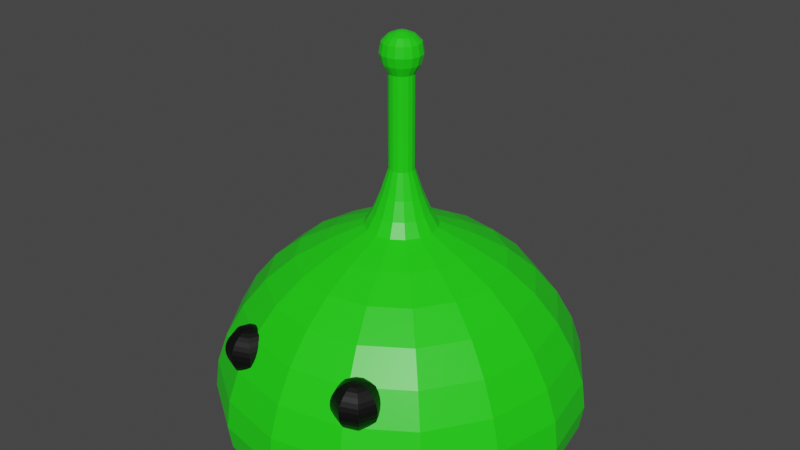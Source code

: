 # Source: Slime.blend  (saved by Blender 3.1.7; exported with 4.5.12 LTS)
import bpy
from mathutils import Matrix  # noqa: F401  (used for matrix-valued properties, if any)

bpy.ops.wm.read_factory_settings(use_empty=True)
scene = bpy.context.scene
scene.name = 'Scene'

# ---- collections
col_collection = bpy.data.collections.new('Collection'); scene.collection.children.link(col_collection)

# ---- materials (node trees are filled in below, after node groups)
mat_slime = bpy.data.materials.new('Slime')
mat_slime.alpha_threshold = 0.0
mat_slime.use_transparent_shadow = False
mat_slime.line_color = (0.0, 0.0, 0.0, 1.0)
mat_eye = bpy.data.materials.new('Eye')
mat_eye.use_transparent_shadow = False

# ---- material node trees
mat_slime.use_nodes = True; mat_slime.node_tree.nodes.clear()
_N = mat_slime.node_tree.nodes; _L = mat_slime.node_tree.links
n0 = _N.new('ShaderNodeOutputMaterial'); n0.name = 'Material Output'; n0.location = (300, 300)
n1 = _N.new('ShaderNodeBsdfPrincipled'); n1.name = 'Principled BSDF'; n1.location = (10, 300)
n1.distribution = 'GGX'
n1.subsurface_method = 'RANDOM_WALK_SKIN'
n1.inputs[0].default_value = (0.01613, 0.8, 0.007257, 1.0)
n1.inputs[2].default_value = 0.4
n1.inputs[3].default_value = 1.45
n1.inputs[13].default_value = 0.5321
n1.inputs[27].default_value = (0.0, 0.0, 0.0, 1.0)
n1.inputs[28].default_value = 1.0
_L.new(n1.outputs[0], n0.inputs[0])
n0.is_active_output = True
mat_eye.use_nodes = True; mat_eye.node_tree.nodes.clear()
_N = mat_eye.node_tree.nodes; _L = mat_eye.node_tree.links
n0 = _N.new('ShaderNodeBsdfPrincipled'); n0.name = 'Principled BSDF'; n0.location = (10, 300)
n0.distribution = 'GGX'
n0.subsurface_method = 'RANDOM_WALK_SKIN'
n0.inputs[0].default_value = (0.0, 0.0, 0.0, 1.0)
n0.inputs[3].default_value = 1.45
n0.inputs[27].default_value = (0.0, 0.0, 0.0, 1.0)
n0.inputs[28].default_value = 1.0
n1 = _N.new('ShaderNodeOutputMaterial'); n1.name = 'Material Output'; n1.location = (300, 300)
_L.new(n0.outputs[0], n1.inputs[0])
n1.is_active_output = True

# ---- world
world_world = bpy.data.worlds.new('World'); scene.world = world_world
world_world.use_nodes = True; world_world.node_tree.nodes.clear()
_N = world_world.node_tree.nodes; _L = world_world.node_tree.links
n0 = _N.new('ShaderNodeOutputWorld'); n0.name = 'World Output'; n0.location = (300, 300)
n1 = _N.new('ShaderNodeBackground'); n1.name = 'Background'; n1.location = (10, 300)
n1.inputs[0].default_value = (0.05088, 0.05088, 0.05088, 1.0)
_L.new(n1.outputs[0], n0.inputs[0])
n0.is_active_output = True
world_world.color = (0.05088, 0.05088, 0.05088)
world_world.use_sun_shadow = False
world_world.sun_shadow_jitter_overblur = 0.0

# ---- meshes
me_sphere = bpy.data.meshes.new('Sphere')
me_sphere.from_pydata([(0.0, 0.1951, 1.007), (0.0, 0.7071, 0.7071), (0.0, 0.8315, 0.5556), (0.0, 0.9239, 0.3902), (0.0, 0.9808, 0.226), (0.0, 1.0, 0.07338), (0.0, 0.9808, -0.05901), (0.0, 0.9239, -0.1651), (0.0, 0.8315, -0.2418), (0.0, 0.7071, -0.2894), (0.0, 0.5556, -0.3118), (0.0, 0.3827, -0.3155), (0.0, 0.1951, -0.3098), (0.07466, 0.1802, 1.007), (0.1464, 0.3536, 0.9239), (0.2126, 0.5133, 0.8315), (0.2706, 0.6533, 0.7071), (0.3182, 0.7682, 0.5556), (0.3536, 0.8536, 0.3902), (0.3753, 0.9061, 0.226), (0.3827, 0.9239, 0.07338), (0.3753, 0.9061, -0.05901), (0.3536, 0.8536, -0.1651), (0.3182, 0.7682, -0.2418), (0.2706, 0.6533, -0.2894), (0.2126, 0.5133, -0.3118), (0.1464, 0.3536, -0.3155), (0.07466, 0.1802, -0.3098), (0.1379, 0.1379, 1.007), (0.2706, 0.2706, 0.9239), (0.3928, 0.3928, 0.8315), (0.5, 0.5, 0.7071), (0.5879, 0.5879, 0.5556), (0.6533, 0.6533, 0.3902), (0.6935, 0.6935, 0.226), (0.7071, 0.7071, 0.07338), (0.6935, 0.6935, -0.05901), (0.6533, 0.6533, -0.1651), (0.5879, 0.5879, -0.2418), (0.5, 0.5, -0.2894), (0.3928, 0.3928, -0.3118), (0.2706, 0.2706, -0.3155), (0.1379, 0.1379, -0.3098), (0.1802, 0.07466, 1.007), (0.3536, 0.1464, 0.9239), (0.5133, 0.2126, 0.8315), (0.6533, 0.2706, 0.7071), (0.7682, 0.3182, 0.5556), (0.8536, 0.3536, 0.3902), (0.9061, 0.3753, 0.226), (0.9239, 0.3827, 0.07338), (0.9061, 0.3753, -0.05901), (0.8536, 0.3536, -0.1651), (0.7682, 0.3182, -0.2418), (0.6533, 0.2706, -0.2894), (0.5133, 0.2126, -0.3118), (0.3536, 0.1464, -0.3155), (0.1802, 0.07466, -0.3098), (0.1951, -1.035e-07, 1.007), (0.3827, -9.606e-08, 0.9239), (0.5556, -1.408e-07, 0.8315), (0.7071, -1.855e-07, 0.7071), (0.8315, -1.855e-07, 0.5556), (0.9239, -2.153e-07, 0.3902), (0.9808, -2.153e-07, 0.226), (1.0, -2.451e-07, 0.07338), (0.9808, -2.153e-07, -0.05901), (0.9239, -2.153e-07, -0.1651), (0.8315, -1.855e-07, -0.2418), (0.7071, -1.855e-07, -0.2894), (0.5556, -1.259e-07, -0.3118), (0.3827, -1.259e-07, -0.3155), (0.1951, -9.606e-08, -0.3098), (0.1802, -0.07466, 1.007), (0.3536, -0.1464, 0.9239), (0.5133, -0.2126, 0.8315), (0.6533, -0.2706, 0.7071), (0.7682, -0.3182, 0.5556), (0.8536, -0.3536, 0.3902), (0.9061, -0.3753, 0.226), (0.9239, -0.3827, 0.07338), (0.9061, -0.3753, -0.05901), (0.8536, -0.3536, -0.1651), (0.7682, -0.3182, -0.2418), (0.6533, -0.2706, -0.2894), (0.5133, -0.2126, -0.3118), (0.3536, -0.1464, -0.3155), (0.1802, -0.07466, -0.3098), (0.1379, -0.1379, 1.007), (0.2706, -0.2706, 0.9239), (0.3928, -0.3928, 0.8315), (0.5, -0.5, 0.7071), (0.5879, -0.5879, 0.5556), (0.6533, -0.6533, 0.3902), (0.6935, -0.6935, 0.226), (0.7071, -0.7071, 0.07338), (0.6935, -0.6935, -0.05901), (0.6533, -0.6533, -0.1651), (0.5879, -0.5879, -0.2418), (0.5, -0.5, -0.2894), (0.3928, -0.3928, -0.3118), (0.2706, -0.2706, -0.3155), (0.1379, -0.1379, -0.3098), (0.07466, -0.1802, 1.007), (0.1464, -0.3536, 0.9239), (0.2126, -0.5133, 0.8315), (0.2706, -0.6533, 0.7071), (0.3182, -0.7682, 0.5556), (0.3536, -0.8536, 0.3902), (0.3753, -0.9061, 0.226), (0.3827, -0.9239, 0.07338), (0.3753, -0.9061, -0.05901), (0.3536, -0.8536, -0.1651), (0.3182, -0.7682, -0.2418), (0.2706, -0.6533, -0.2894), (0.2126, -0.5133, -0.3118), (0.1464, -0.3536, -0.3155), (0.07466, -0.1802, -0.3098), (0.0, -0.1951, 1.007), (0.0, -0.3827, 0.9239), (0.0, -0.5556, 0.8315), (0.0, -0.7071, 0.7071), (0.0, -0.8315, 0.5556), (0.0, -0.9239, 0.3902), (0.0, -0.9808, 0.226), (0.0, -1.0, 0.07338), (0.0, -0.9808, -0.05901), (0.0, -0.9239, -0.1651), (0.0, -0.8315, -0.2418), (0.0, -0.7071, -0.2894), (0.0, -0.5556, -0.3118), (0.0, -0.3827, -0.3155), (0.0, -0.1951, -0.3098), (0.0, -8.742e-08, -0.3054), (4.197e-10, 0.1511, 1.08), (0.0, 0.3827, 0.9239), (0.0, 0.5556, 0.8315), (0.05784, 0.1396, 1.08), (-0.07466, 0.1802, 1.007), (-0.1464, 0.3536, 0.9239), (-0.2126, 0.5133, 0.8315), (-0.2706, 0.6533, 0.7071), (-0.3182, 0.7682, 0.5556), (-0.3536, 0.8536, 0.3902), (-0.3753, 0.9061, 0.226), (-0.3827, 0.9239, 0.07338), (-0.3753, 0.9061, -0.05901), (-0.3536, 0.8536, -0.1651), (-0.3182, 0.7682, -0.2418), (-0.2706, 0.6533, -0.2894), (-0.2126, 0.5133, -0.3118), (-0.1464, 0.3536, -0.3155), (-0.07466, 0.1802, -0.3098), (-0.1379, 0.1379, 1.007), (-0.2706, 0.2706, 0.9239), (-0.3928, 0.3928, 0.8315), (-0.5, 0.5, 0.7071), (-0.5879, 0.5879, 0.5556), (-0.6533, 0.6533, 0.3902), (-0.6935, 0.6935, 0.226), (-0.7071, 0.7071, 0.07338), (-0.6935, 0.6935, -0.05901), (-0.6533, 0.6533, -0.1651), (-0.5879, 0.5879, -0.2418), (-0.5, 0.5, -0.2894), (-0.3928, 0.3928, -0.3118), (-0.2706, 0.2706, -0.3155), (-0.1379, 0.1379, -0.3098), (-0.1802, 0.07466, 1.007), (-0.3536, 0.1464, 0.9239), (-0.5133, 0.2126, 0.8315), (-0.6533, 0.2706, 0.7071), (-0.7682, 0.3182, 0.5556), (-0.8536, 0.3536, 0.3902), (-0.9061, 0.3753, 0.226), (-0.9239, 0.3827, 0.07338), (-0.9061, 0.3753, -0.05901), (-0.8536, 0.3536, -0.1651), (-0.7682, 0.3182, -0.2418), (-0.6533, 0.2706, -0.2894), (-0.5133, 0.2126, -0.3118), (-0.3536, 0.1464, -0.3155), (-0.1802, 0.07466, -0.3098), (-0.1951, -1.035e-07, 1.007), (-0.3827, -9.606e-08, 0.9239), (-0.5556, -1.408e-07, 0.8315), (-0.7071, -1.855e-07, 0.7071), (-0.8315, -1.855e-07, 0.5556), (-0.9239, -2.153e-07, 0.3902), (-0.9808, -2.153e-07, 0.226), (-1.0, -2.451e-07, 0.07338), (-0.9808, -2.153e-07, -0.05901), (-0.9239, -2.153e-07, -0.1651), (-0.8315, -1.855e-07, -0.2418), (-0.7071, -1.855e-07, -0.2894), (-0.5556, -1.259e-07, -0.3118), (-0.3827, -1.259e-07, -0.3155), (-0.1951, -9.606e-08, -0.3098), (-0.1802, -0.07466, 1.007), (-0.3536, -0.1464, 0.9239), (-0.5133, -0.2126, 0.8315), (-0.6533, -0.2706, 0.7071), (-0.7682, -0.3182, 0.5556), (-0.8536, -0.3536, 0.3902), (-0.9061, -0.3753, 0.226), (-0.9239, -0.3827, 0.07338), (-0.9061, -0.3753, -0.05901), (-0.8536, -0.3536, -0.1651), (-0.7682, -0.3182, -0.2418), (-0.6533, -0.2706, -0.2894), (-0.5133, -0.2126, -0.3118), (-0.3536, -0.1464, -0.3155), (-0.1802, -0.07466, -0.3098), (-0.1379, -0.1379, 1.007), (-0.2706, -0.2706, 0.9239), (-0.3928, -0.3928, 0.8315), (-0.5, -0.5, 0.7071), (-0.5879, -0.5879, 0.5556), (-0.6533, -0.6533, 0.3902), (-0.6935, -0.6935, 0.226), (-0.7071, -0.7071, 0.07338), (-0.6935, -0.6935, -0.05901), (-0.6533, -0.6533, -0.1651), (-0.5879, -0.5879, -0.2418), (-0.5, -0.5, -0.2894), (-0.3928, -0.3928, -0.3118), (-0.2706, -0.2706, -0.3155), (-0.1379, -0.1379, -0.3098), (-0.07466, -0.1802, 1.007), (-0.1464, -0.3536, 0.9239), (-0.2126, -0.5133, 0.8315), (-0.2706, -0.6533, 0.7071), (-0.3182, -0.7682, 0.5556), (-0.3536, -0.8536, 0.3902), (-0.3753, -0.9061, 0.226), (-0.3827, -0.9239, 0.07338), (-0.3753, -0.9061, -0.05901), (-0.3536, -0.8536, -0.1651), (-0.3182, -0.7682, -0.2418), (-0.2706, -0.6533, -0.2894), (-0.2126, -0.5133, -0.3118), (-0.1464, -0.3536, -0.3155), (-0.07466, -0.1802, -0.3098), (0.1069, 0.1069, 1.08), (0.1396, 0.05784, 1.08), (0.1511, -9.97e-08, 1.08), (0.1396, -0.05784, 1.08), (0.1069, -0.1069, 1.08), (0.05784, -0.1396, 1.08), (4.197e-10, -0.1511, 1.08), (-0.05784, 0.1396, 1.08), (-0.1069, 0.1069, 1.08), (-0.1396, 0.05784, 1.08), (-0.1511, -9.97e-08, 1.08), (-0.1396, -0.05784, 1.08), (-0.1069, -0.1069, 1.08), (-0.05784, -0.1396, 1.08), (-6.765e-10, 0.1112, 1.176), (0.04254, 0.1027, 1.176), (0.0786, 0.0786, 1.176), (0.1027, 0.04254, 1.176), (0.1112, -9.526e-08, 1.176), (0.1027, -0.04254, 1.176), (0.0786, -0.0786, 1.176), (0.04254, -0.1027, 1.176), (-6.765e-10, -0.1112, 1.176), (-0.04254, 0.1027, 1.176), (-0.0786, 0.0786, 1.176), (-0.1027, 0.04254, 1.176), (-0.1112, -9.526e-08, 1.176), (-0.1027, -0.04254, 1.176), (-0.0786, -0.0786, 1.176), (-0.04254, -0.1027, 1.176), (-1.269e-10, 0.06673, 1.312), (0.02554, 0.06165, 1.312), (0.04719, 0.04719, 1.312), (0.06165, 0.02554, 1.312), (0.06673, -8.882e-08, 1.312), (0.06165, -0.02554, 1.312), (0.04719, -0.04719, 1.312), (0.02554, -0.06165, 1.312), (-1.269e-10, -0.06673, 1.312), (-0.02554, 0.06165, 1.312), (-0.04719, 0.04719, 1.312), (-0.06165, 0.02554, 1.312), (-0.06673, -8.882e-08, 1.312), (-0.06165, -0.02554, 1.312), (-0.04719, -0.04719, 1.312), (-0.02554, -0.06165, 1.312), (-1.269e-10, 0.06673, 1.808), (0.02554, 0.06165, 1.808), (0.04719, 0.04719, 1.808), (0.06165, 0.02554, 1.808), (0.06673, -8.882e-08, 1.808), (0.06165, -0.02554, 1.808), (0.04719, -0.04719, 1.808), (0.02554, -0.06165, 1.808), (-1.269e-10, -0.06673, 1.808), (-0.02554, 0.06165, 1.808), (-0.04719, 0.04719, 1.808), (-0.06165, 0.02554, 1.808), (-0.06673, -8.882e-08, 1.808), (-0.06165, -0.02554, 1.808), (-0.04719, -0.04719, 1.808), (-0.02554, -0.06165, 1.808), (7.469e-10, 0.09636, 1.857), (0.03687, 0.08902, 1.857), (0.06813, 0.06813, 1.857), (0.08902, 0.03687, 1.857), (0.09636, -9.322e-08, 1.857), (0.08902, -0.03687, 1.857), (0.06813, -0.06813, 1.857), (0.03687, -0.08902, 1.857), (7.469e-10, -0.09636, 1.857), (-0.03687, 0.08902, 1.857), (-0.06813, 0.06813, 1.857), (-0.08902, 0.03687, 1.857), (-0.09636, -9.322e-08, 1.857), (-0.08902, -0.03687, 1.857), (-0.06813, -0.06813, 1.857), (-0.03687, -0.08902, 1.857), (6.243e-10, 0.1097, 1.908), (0.042, 0.1014, 1.908), (0.0776, 0.0776, 1.908), (0.1014, 0.042, 1.908), (0.1097, -9.485e-08, 1.908), (0.1014, -0.042, 1.908), (0.0776, -0.0776, 1.908), (0.042, -0.1014, 1.908), (6.243e-10, -0.1097, 1.908), (-0.042, 0.1014, 1.908), (-0.0776, 0.0776, 1.908), (-0.1014, 0.042, 1.908), (-0.1097, -9.485e-08, 1.908), (-0.1014, -0.042, 1.908), (-0.0776, -0.0776, 1.908), (-0.042, -0.1014, 1.908), (6.309e-10, 0.09989, 1.963), (0.03823, 0.09229, 1.963), (0.07063, 0.07063, 1.963), (0.09229, 0.03823, 1.963), (0.09989, -9.377e-08, 1.963), (0.09229, -0.03823, 1.963), (0.07063, -0.07063, 1.963), (0.03823, -0.09229, 1.963), (6.309e-10, -0.09989, 1.963), (-0.03823, 0.09229, 1.963), (-0.07063, 0.07063, 1.963), (-0.09229, 0.03823, 1.963), (-0.09989, -9.377e-08, 1.963), (-0.09229, -0.03823, 1.963), (-0.07063, -0.07063, 1.963), (-0.03823, -0.09229, 1.963), (9.473e-10, 0.06825, 1.995), (0.02612, 0.06306, 1.995), (0.04826, 0.04826, 1.995), (0.06306, 0.02612, 1.995), (0.06825, -8.959e-08, 1.995), (0.06306, -0.02612, 1.995), (0.04826, -0.04826, 1.995), (0.02612, -0.06306, 1.995), (9.473e-10, -0.06825, 1.995), (-0.02612, 0.06306, 1.995), (-0.04826, 0.04826, 1.995), (-0.06306, 0.02612, 1.995), (-0.06825, -8.959e-08, 1.995), (-0.06306, -0.02612, 1.995), (-0.04826, -0.04826, 1.995), (-0.02612, -0.06306, 1.995), (-2.247e-10, 0.02567, 2.013), (0.009824, 0.02372, 2.013), (0.01815, 0.01815, 2.013), (0.02372, 0.009824, 2.013), (0.02567, -8.57e-08, 2.013), (0.02372, -0.009824, 2.013), (0.01815, -0.01815, 2.013), (0.009824, -0.02372, 2.013), (-2.247e-10, -0.02567, 2.013), (-0.009824, 0.02372, 2.013), (-0.01815, 0.01815, 2.013), (-0.02372, 0.009824, 2.013), (-0.02567, -8.57e-08, 2.013), (-0.02372, -0.009824, 2.013), (-0.01815, -0.01815, 2.013), (-0.009824, -0.02372, 2.013), (-6.985e-10, -8.335e-08, 2.017), (0.06165, -0.02554, 1.477), (0.06165, -0.02554, 1.643), (0.04719, -0.04719, 1.643), (0.04719, -0.04719, 1.477), (-0.04719, -0.04719, 1.477), (-0.04719, -0.04719, 1.643), (-0.06165, -0.02554, 1.643), (-0.06165, -0.02554, 1.477), (0.02554, -0.06165, 1.643), (0.02554, -0.06165, 1.477), (-0.02554, -0.06165, 1.477), (-0.02554, -0.06165, 1.643), (-1.269e-10, -0.06673, 1.643), (-1.269e-10, -0.06673, 1.477), (0.02554, 0.06165, 1.477), (0.02554, 0.06165, 1.643), (0.04719, 0.04719, 1.643), (0.04719, 0.04719, 1.477), (-0.02554, 0.06165, 1.477), (-0.02554, 0.06165, 1.643), (-1.269e-10, 0.06673, 1.643), (-1.269e-10, 0.06673, 1.477), (-0.04719, 0.04719, 1.477), (-0.04719, 0.04719, 1.643), (0.06165, 0.02554, 1.643), (0.06165, 0.02554, 1.477), (-0.06165, 0.02554, 1.477), (-0.06165, 0.02554, 1.643), (0.06673, -8.882e-08, 1.643), (0.06673, -8.882e-08, 1.477), (-0.06673, -8.882e-08, 1.477), (-0.06673, -8.882e-08, 1.643)], [], [(6, 5, 20, 21), (135, 0, 13, 14), (7, 6, 21, 22), (136, 135, 14, 15), (8, 7, 22, 23), (1, 136, 15, 16), (9, 8, 23, 24), (2, 1, 16, 17), (10, 9, 24, 25), (3, 2, 17, 18), (11, 10, 25, 26), (4, 3, 18, 19), (12, 11, 26, 27), (5, 4, 19, 20), (133, 12, 27), (20, 19, 34, 35), (133, 27, 42), (21, 20, 35, 36), (14, 13, 28, 29), (22, 21, 36, 37), (15, 14, 29, 30), (23, 22, 37, 38), (16, 15, 30, 31), (24, 23, 38, 39), (17, 16, 31, 32), (25, 24, 39, 40), (18, 17, 32, 33), (26, 25, 40, 41), (19, 18, 33, 34), (27, 26, 41, 42), (39, 38, 53, 54), (32, 31, 46, 47), (40, 39, 54, 55), (33, 32, 47, 48), (41, 40, 55, 56), (34, 33, 48, 49), (42, 41, 56, 57), (35, 34, 49, 50), (133, 42, 57), (36, 35, 50, 51), (29, 28, 43, 44), (37, 36, 51, 52), (30, 29, 44, 45), (38, 37, 52, 53), (31, 30, 45, 46), (133, 57, 72), (51, 50, 65, 66), (44, 43, 58, 59), (52, 51, 66, 67), (45, 44, 59, 60), (53, 52, 67, 68), (46, 45, 60, 61), (54, 53, 68, 69), (47, 46, 61, 62), (55, 54, 69, 70), (48, 47, 62, 63), (56, 55, 70, 71), (49, 48, 63, 64), (57, 56, 71, 72), (50, 49, 64, 65), (62, 61, 76, 77), (70, 69, 84, 85), (63, 62, 77, 78), (71, 70, 85, 86), (64, 63, 78, 79), (72, 71, 86, 87), (65, 64, 79, 80), (133, 72, 87), (66, 65, 80, 81), (59, 58, 73, 74), (67, 66, 81, 82), (60, 59, 74, 75), (68, 67, 82, 83), (61, 60, 75, 76), (69, 68, 83, 84), (81, 80, 95, 96), (74, 73, 88, 89), (82, 81, 96, 97), (75, 74, 89, 90), (83, 82, 97, 98), (76, 75, 90, 91), (84, 83, 98, 99), (77, 76, 91, 92), (85, 84, 99, 100), (78, 77, 92, 93), (86, 85, 100, 101), (79, 78, 93, 94), (87, 86, 101, 102), (80, 79, 94, 95), (133, 87, 102), (100, 99, 114, 115), (93, 92, 107, 108), (101, 100, 115, 116), (94, 93, 108, 109), (102, 101, 116, 117), (95, 94, 109, 110), (133, 102, 117), (96, 95, 110, 111), (89, 88, 103, 104), (97, 96, 111, 112), (90, 89, 104, 105), (98, 97, 112, 113), (91, 90, 105, 106), (99, 98, 113, 114), (92, 91, 106, 107), (112, 111, 126, 127), (105, 104, 119, 120), (113, 112, 127, 128), (106, 105, 120, 121), (114, 113, 128, 129), (107, 106, 121, 122), (115, 114, 129, 130), (108, 107, 122, 123), (116, 115, 130, 131), (109, 108, 123, 124), (117, 116, 131, 132), (110, 109, 124, 125), (133, 117, 132), (111, 110, 125, 126), (104, 103, 118, 119), (6, 146, 145, 5), (135, 139, 138, 0), (7, 147, 146, 6), (136, 140, 139, 135), (8, 148, 147, 7), (1, 141, 140, 136), (9, 149, 148, 8), (2, 142, 141, 1), (10, 150, 149, 9), (3, 143, 142, 2), (11, 151, 150, 10), (4, 144, 143, 3), (12, 152, 151, 11), (5, 145, 144, 4), (133, 152, 12), (145, 160, 159, 144), (133, 167, 152), (146, 161, 160, 145), (139, 154, 153, 138), (147, 162, 161, 146), (140, 155, 154, 139), (148, 163, 162, 147), (141, 156, 155, 140), (149, 164, 163, 148), (142, 157, 156, 141), (150, 165, 164, 149), (143, 158, 157, 142), (151, 166, 165, 150), (144, 159, 158, 143), (152, 167, 166, 151), (164, 179, 178, 163), (157, 172, 171, 156), (165, 180, 179, 164), (158, 173, 172, 157), (166, 181, 180, 165), (159, 174, 173, 158), (167, 182, 181, 166), (160, 175, 174, 159), (133, 182, 167), (161, 176, 175, 160), (154, 169, 168, 153), (162, 177, 176, 161), (155, 170, 169, 154), (163, 178, 177, 162), (156, 171, 170, 155), (133, 197, 182), (176, 191, 190, 175), (169, 184, 183, 168), (177, 192, 191, 176), (170, 185, 184, 169), (178, 193, 192, 177), (171, 186, 185, 170), (179, 194, 193, 178), (172, 187, 186, 171), (180, 195, 194, 179), (173, 188, 187, 172), (181, 196, 195, 180), (174, 189, 188, 173), (182, 197, 196, 181), (175, 190, 189, 174), (187, 202, 201, 186), (195, 210, 209, 194), (188, 203, 202, 187), (196, 211, 210, 195), (189, 204, 203, 188), (197, 212, 211, 196), (190, 205, 204, 189), (133, 212, 197), (191, 206, 205, 190), (184, 199, 198, 183), (192, 207, 206, 191), (185, 200, 199, 184), (193, 208, 207, 192), (186, 201, 200, 185), (194, 209, 208, 193), (206, 221, 220, 205), (199, 214, 213, 198), (207, 222, 221, 206), (200, 215, 214, 199), (208, 223, 222, 207), (201, 216, 215, 200), (209, 224, 223, 208), (202, 217, 216, 201), (210, 225, 224, 209), (203, 218, 217, 202), (211, 226, 225, 210), (204, 219, 218, 203), (212, 227, 226, 211), (205, 220, 219, 204), (133, 227, 212), (225, 240, 239, 224), (218, 233, 232, 217), (226, 241, 240, 225), (219, 234, 233, 218), (227, 242, 241, 226), (220, 235, 234, 219), (133, 242, 227), (221, 236, 235, 220), (214, 229, 228, 213), (222, 237, 236, 221), (215, 230, 229, 214), (223, 238, 237, 222), (216, 231, 230, 215), (224, 239, 238, 223), (217, 232, 231, 216), (237, 127, 126, 236), (230, 120, 119, 229), (238, 128, 127, 237), (231, 121, 120, 230), (239, 129, 128, 238), (232, 122, 121, 231), (240, 130, 129, 239), (233, 123, 122, 232), (241, 131, 130, 240), (234, 124, 123, 233), (242, 132, 131, 241), (235, 125, 124, 234), (133, 132, 242), (236, 126, 125, 235), (229, 119, 118, 228), (28, 13, 137, 243), (43, 28, 243, 244), (183, 198, 254, 253), (198, 213, 255, 254), (118, 103, 248, 249), (13, 0, 134, 137), (138, 153, 251, 250), (153, 168, 252, 251), (103, 88, 247, 248), (58, 43, 244, 245), (228, 118, 249, 256), (73, 58, 245, 246), (0, 138, 250, 134), (213, 228, 256, 255), (88, 73, 246, 247), (168, 183, 253, 252), (252, 253, 269, 268), (246, 245, 261, 262), (253, 254, 270, 269), (247, 246, 262, 263), (137, 134, 257, 258), (254, 255, 271, 270), (248, 247, 263, 264), (244, 243, 259, 260), (255, 256, 272, 271), (249, 248, 264, 265), (243, 137, 258, 259), (256, 249, 265, 272), (134, 250, 266, 257), (250, 251, 267, 266), (251, 252, 268, 267), (245, 244, 260, 261), (259, 258, 274, 275), (272, 265, 281, 288), (257, 266, 282, 273), (258, 257, 273, 274), (266, 267, 283, 282), (260, 259, 275, 276), (267, 268, 284, 283), (261, 260, 276, 277), (268, 269, 285, 284), (262, 261, 277, 278), (269, 270, 286, 285), (263, 262, 278, 279), (270, 271, 287, 286), (264, 263, 279, 280), (271, 272, 288, 287), (265, 264, 280, 281), (388, 387, 294, 295), (392, 391, 303, 302), (394, 388, 295, 296), (391, 397, 304, 303), (398, 394, 296, 297), (402, 401, 290, 291), (397, 398, 297, 304), (406, 405, 298, 289), (401, 406, 289, 290), (405, 409, 299, 298), (410, 402, 291, 292), (409, 413, 300, 299), (414, 410, 292, 293), (413, 417, 301, 300), (387, 414, 293, 294), (417, 392, 302, 301), (299, 300, 316, 315), (293, 292, 308, 309), (300, 301, 317, 316), (294, 293, 309, 310), (301, 302, 318, 317), (295, 294, 310, 311), (302, 303, 319, 318), (296, 295, 311, 312), (303, 304, 320, 319), (297, 296, 312, 313), (291, 290, 306, 307), (304, 297, 313, 320), (289, 298, 314, 305), (290, 289, 305, 306), (298, 299, 315, 314), (292, 291, 307, 308), (320, 313, 329, 336), (305, 314, 330, 321), (306, 305, 321, 322), (314, 315, 331, 330), (308, 307, 323, 324), (315, 316, 332, 331), (309, 308, 324, 325), (316, 317, 333, 332), (310, 309, 325, 326), (317, 318, 334, 333), (311, 310, 326, 327), (318, 319, 335, 334), (312, 311, 327, 328), (319, 320, 336, 335), (313, 312, 328, 329), (307, 306, 322, 323), (334, 335, 351, 350), (328, 327, 343, 344), (335, 336, 352, 351), (329, 328, 344, 345), (323, 322, 338, 339), (336, 329, 345, 352), (321, 330, 346, 337), (322, 321, 337, 338), (330, 331, 347, 346), (324, 323, 339, 340), (331, 332, 348, 347), (325, 324, 340, 341), (332, 333, 349, 348), (326, 325, 341, 342), (333, 334, 350, 349), (327, 326, 342, 343), (341, 340, 356, 357), (348, 349, 365, 364), (342, 341, 357, 358), (349, 350, 366, 365), (343, 342, 358, 359), (350, 351, 367, 366), (344, 343, 359, 360), (351, 352, 368, 367), (345, 344, 360, 361), (339, 338, 354, 355), (352, 345, 361, 368), (337, 346, 362, 353), (338, 337, 353, 354), (346, 347, 363, 362), (340, 339, 355, 356), (347, 348, 364, 363), (353, 362, 378, 369), (354, 353, 369, 370), (362, 363, 379, 378), (356, 355, 371, 372), (363, 364, 380, 379), (357, 356, 372, 373), (364, 365, 381, 380), (358, 357, 373, 374), (365, 366, 382, 381), (359, 358, 374, 375), (366, 367, 383, 382), (360, 359, 375, 376), (367, 368, 384, 383), (361, 360, 376, 377), (355, 354, 370, 371), (368, 361, 377, 384), (382, 383, 385), (376, 375, 385), (383, 384, 385), (377, 376, 385), (371, 370, 385), (384, 377, 385), (369, 378, 385), (370, 369, 385), (378, 379, 385), (372, 371, 385), (379, 380, 385), (373, 372, 385), (380, 381, 385), (374, 373, 385), (381, 382, 385), (375, 374, 385), (285, 286, 393, 416), (416, 393, 392, 417), (278, 277, 415, 386), (386, 415, 414, 387), (284, 285, 416, 412), (412, 416, 417, 413), (277, 276, 411, 415), (415, 411, 410, 414), (283, 284, 412, 408), (408, 412, 413, 409), (276, 275, 403, 411), (411, 403, 402, 410), (282, 283, 408, 404), (404, 408, 409, 405), (274, 273, 407, 400), (400, 407, 406, 401), (273, 282, 404, 407), (407, 404, 405, 406), (288, 281, 399, 396), (396, 399, 398, 397), (275, 274, 400, 403), (403, 400, 401, 402), (281, 280, 395, 399), (399, 395, 394, 398), (287, 288, 396, 390), (390, 396, 397, 391), (280, 279, 389, 395), (395, 389, 388, 394), (286, 287, 390, 393), (393, 390, 391, 392), (279, 278, 386, 389), (389, 386, 387, 388)])
_uv = me_sphere.uv_layers.new(name='UVMap')
_uv.uv.foreach_set('vector', [0.75, 0.4375, 0.75, 0.5, 0.6875, 0.5, 0.6875, 0.4375, 0.75, 0.875, 0.75, 0.9375, 0.6875, 0.9375, 0.6875, 0.875, 0.75, 0.375, 0.75, 0.4375, 0.6875, 0.4375, 0.6875, 0.375, 0.75, 0.8125, 0.75, 0.875, 0.6875, 0.875, 0.6875, 0.8125, 0.75, 0.3125, 0.75, 0.375, 0.6875, 0.375, 0.6875, 0.3125, 0.75, 0.75, 0.75, 0.8125, 0.6875, 0.8125, 0.6875, 0.75, 0.75, 0.25, 0.75, 0.3125, 0.6875, 0.3125, 0.6875, 0.25, 0.75, 0.6875, 0.75, 0.75, 0.6875, 0.75, 0.6875, 0.6875, 0.75, 0.1875, 0.75, 0.25, 0.6875, 0.25, 0.6875, 0.1875, 0.75, 0.625, 0.75, 0.6875, 0.6875, 0.6875, 0.6875, 0.625, 0.75, 0.125, 0.75, 0.1875, 0.6875, 0.1875, 0.6875, 0.125, 0.75, 0.5625, 0.75, 0.625, 0.6875, 0.625, 0.6875, 0.5625, 0.75, 0.0625, 0.75, 0.125, 0.6875, 0.125, 0.6875, 0.0625, 0.75, 0.5, 0.75, 0.5625, 0.6875, 0.5625, 0.6875, 0.5, 0.7188, 0.0, 0.75, 0.0625, 0.6875, 0.0625, 0.6875, 0.5, 0.6875, 0.5625, 0.625, 0.5625, 0.625, 0.5, 0.6562, 0.0, 0.6875, 0.0625, 0.625, 0.0625, 0.6875, 0.4375, 0.6875, 0.5, 0.625, 0.5, 0.625, 0.4375, 0.6875, 0.875, 0.6875, 0.9375, 0.625, 0.9375, 0.625, 0.875, 0.6875, 0.375, 0.6875, 0.4375, 0.625, 0.4375, 0.625, 0.375, 0.6875, 0.8125, 0.6875, 0.875, 0.625, 0.875, 0.625, 0.8125, 0.6875, 0.3125, 0.6875, 0.375, 0.625, 0.375, 0.625, 0.3125, 0.6875, 0.75, 0.6875, 0.8125, 0.625, 0.8125, 0.625, 0.75, 0.6875, 0.25, 0.6875, 0.3125, 0.625, 0.3125, 0.625, 0.25, 0.6875, 0.6875, 0.6875, 0.75, 0.625, 0.75, 0.625, 0.6875, 0.6875, 0.1875, 0.6875, 0.25, 0.625, 0.25, 0.625, 0.1875, 0.6875, 0.625, 0.6875, 0.6875, 0.625, 0.6875, 0.625, 0.625, 0.6875, 0.125, 0.6875, 0.1875, 0.625, 0.1875, 0.625, 0.125, 0.6875, 0.5625, 0.6875, 0.625, 0.625, 0.625, 0.625, 0.5625, 0.6875, 0.0625, 0.6875, 0.125, 0.625, 0.125, 0.625, 0.0625, 0.625, 0.25, 0.625, 0.3125, 0.5625, 0.3125, 0.5625, 0.25, 0.625, 0.6875, 0.625, 0.75, 0.5625, 0.75, 0.5625, 0.6875, 0.625, 0.1875, 0.625, 0.25, 0.5625, 0.25, 0.5625, 0.1875, 0.625, 0.625, 0.625, 0.6875, 0.5625, 0.6875, 0.5625, 0.625, 0.625, 0.125, 0.625, 0.1875, 0.5625, 0.1875, 0.5625, 0.125, 0.625, 0.5625, 0.625, 0.625, 0.5625, 0.625, 0.5625, 0.5625, 0.625, 0.0625, 0.625, 0.125, 0.5625, 0.125, 0.5625, 0.0625, 0.625, 0.5, 0.625, 0.5625, 0.5625, 0.5625, 0.5625, 0.5, 0.5937, 0.0, 0.625, 0.0625, 0.5625, 0.0625, 0.625, 0.4375, 0.625, 0.5, 0.5625, 0.5, 0.5625, 0.4375, 0.625, 0.875, 0.625, 0.9375, 0.5625, 0.9375, 0.5625, 0.875, 0.625, 0.375, 0.625, 0.4375, 0.5625, 0.4375, 0.5625, 0.375, 0.625, 0.8125, 0.625, 0.875, 0.5625, 0.875, 0.5625, 0.8125, 0.625, 0.3125, 0.625, 0.375, 0.5625, 0.375, 0.5625, 0.3125, 0.625, 0.75, 0.625, 0.8125, 0.5625, 0.8125, 0.5625, 0.75, 0.5312, 0.0, 0.5625, 0.0625, 0.5, 0.0625, 0.5625, 0.4375, 0.5625, 0.5, 0.5, 0.5, 0.5, 0.4375, 0.5625, 0.875, 0.5625, 0.9375, 0.5, 0.9375, 0.5, 0.875, 0.5625, 0.375, 0.5625, 0.4375, 0.5, 0.4375, 0.5, 0.375, 0.5625, 0.8125, 0.5625, 0.875, 0.5, 0.875, 0.5, 0.8125, 0.5625, 0.3125, 0.5625, 0.375, 0.5, 0.375, 0.5, 0.3125, 0.5625, 0.75, 0.5625, 0.8125, 0.5, 0.8125, 0.5, 0.75, 0.5625, 0.25, 0.5625, 0.3125, 0.5, 0.3125, 0.5, 0.25, 0.5625, 0.6875, 0.5625, 0.75, 0.5, 0.75, 0.5, 0.6875, 0.5625, 0.1875, 0.5625, 0.25, 0.5, 0.25, 0.5, 0.1875, 0.5625, 0.625, 0.5625, 0.6875, 0.5, 0.6875, 0.5, 0.625, 0.5625, 0.125, 0.5625, 0.1875, 0.5, 0.1875, 0.5, 0.125, 0.5625, 0.5625, 0.5625, 0.625, 0.5, 0.625, 0.5, 0.5625, 0.5625, 0.0625, 0.5625, 0.125, 0.5, 0.125, 0.5, 0.0625, 0.5625, 0.5, 0.5625, 0.5625, 0.5, 0.5625, 0.5, 0.5, 0.5, 0.6875, 0.5, 0.75, 0.4375, 0.75, 0.4375, 0.6875, 0.5, 0.1875, 0.5, 0.25, 0.4375, 0.25, 0.4375, 0.1875, 0.5, 0.625, 0.5, 0.6875, 0.4375, 0.6875, 0.4375, 0.625, 0.5, 0.125, 0.5, 0.1875, 0.4375, 0.1875, 0.4375, 0.125, 0.5, 0.5625, 0.5, 0.625, 0.4375, 0.625, 0.4375, 0.5625, 0.5, 0.0625, 0.5, 0.125, 0.4375, 0.125, 0.4375, 0.0625, 0.5, 0.5, 0.5, 0.5625, 0.4375, 0.5625, 0.4375, 0.5, 0.4687, 0.0, 0.5, 0.0625, 0.4375, 0.0625, 0.5, 0.4375, 0.5, 0.5, 0.4375, 0.5, 0.4375, 0.4375, 0.5, 0.875, 0.5, 0.9375, 0.4375, 0.9375, 0.4375, 0.875, 0.5, 0.375, 0.5, 0.4375, 0.4375, 0.4375, 0.4375, 0.375, 0.5, 0.8125, 0.5, 0.875, 0.4375, 0.875, 0.4375, 0.8125, 0.5, 0.3125, 0.5, 0.375, 0.4375, 0.375, 0.4375, 0.3125, 0.5, 0.75, 0.5, 0.8125, 0.4375, 0.8125, 0.4375, 0.75, 0.5, 0.25, 0.5, 0.3125, 0.4375, 0.3125, 0.4375, 0.25, 0.4375, 0.4375, 0.4375, 0.5, 0.375, 0.5, 0.375, 0.4375, 0.4375, 0.875, 0.4375, 0.9375, 0.375, 0.9375, 0.375, 0.875, 0.4375, 0.375, 0.4375, 0.4375, 0.375, 0.4375, 0.375, 0.375, 0.4375, 0.8125, 0.4375, 0.875, 0.375, 0.875, 0.375, 0.8125, 0.4375, 0.3125, 0.4375, 0.375, 0.375, 0.375, 0.375, 0.3125, 0.4375, 0.75, 0.4375, 0.8125, 0.375, 0.8125, 0.375, 0.75, 0.4375, 0.25, 0.4375, 0.3125, 0.375, 0.3125, 0.375, 0.25, 0.4375, 0.6875, 0.4375, 0.75, 0.375, 0.75, 0.375, 0.6875, 0.4375, 0.1875, 0.4375, 0.25, 0.375, 0.25, 0.375, 0.1875, 0.4375, 0.625, 0.4375, 0.6875, 0.375, 0.6875, 0.375, 0.625, 0.4375, 0.125, 0.4375, 0.1875, 0.375, 0.1875, 0.375, 0.125, 0.4375, 0.5625, 0.4375, 0.625, 0.375, 0.625, 0.375, 0.5625, 0.4375, 0.0625, 0.4375, 0.125, 0.375, 0.125, 0.375, 0.0625, 0.4375, 0.5, 0.4375, 0.5625, 0.375, 0.5625, 0.375, 0.5, 0.4062, 0.0, 0.4375, 0.0625, 0.375, 0.0625, 0.375, 0.1875, 0.375, 0.25, 0.3125, 0.25, 0.3125, 0.1875, 0.375, 0.625, 0.375, 0.6875, 0.3125, 0.6875, 0.3125, 0.625, 0.375, 0.125, 0.375, 0.1875, 0.3125, 0.1875, 0.3125, 0.125, 0.375, 0.5625, 0.375, 0.625, 0.3125, 0.625, 0.3125, 0.5625, 0.375, 0.0625, 0.375, 0.125, 0.3125, 0.125, 0.3125, 0.0625, 0.375, 0.5, 0.375, 0.5625, 0.3125, 0.5625, 0.3125, 0.5, 0.3437, 0.0, 0.375, 0.0625, 0.3125, 0.0625, 0.375, 0.4375, 0.375, 0.5, 0.3125, 0.5, 0.3125, 0.4375, 0.375, 0.875, 0.375, 0.9375, 0.3125, 0.9375, 0.3125, 0.875, 0.375, 0.375, 0.375, 0.4375, 0.3125, 0.4375, 0.3125, 0.375, 0.375, 0.8125, 0.375, 0.875, 0.3125, 0.875, 0.3125, 0.8125, 0.375, 0.3125, 0.375, 0.375, 0.3125, 0.375, 0.3125, 0.3125, 0.375, 0.75, 0.375, 0.8125, 0.3125, 0.8125, 0.3125, 0.75, 0.375, 0.25, 0.375, 0.3125, 0.3125, 0.3125, 0.3125, 0.25, 0.375, 0.6875, 0.375, 0.75, 0.3125, 0.75, 0.3125, 0.6875, 0.3125, 0.375, 0.3125, 0.4375, 0.25, 0.4375, 0.25, 0.375, 0.3125, 0.8125, 0.3125, 0.875, 0.25, 0.875, 0.25, 0.8125, 0.3125, 0.3125, 0.3125, 0.375, 0.25, 0.375, 0.25, 0.3125, 0.3125, 0.75, 0.3125, 0.8125, 0.25, 0.8125, 0.25, 0.75, 0.3125, 0.25, 0.3125, 0.3125, 0.25, 0.3125, 0.25, 0.25, 0.3125, 0.6875, 0.3125, 0.75, 0.25, 0.75, 0.25, 0.6875, 0.3125, 0.1875, 0.3125, 0.25, 0.25, 0.25, 0.25, 0.1875, 0.3125, 0.625, 0.3125, 0.6875, 0.25, 0.6875, 0.25, 0.625, 0.3125, 0.125, 0.3125, 0.1875, 0.25, 0.1875, 0.25, 0.125, 0.3125, 0.5625, 0.3125, 0.625, 0.25, 0.625, 0.25, 0.5625, 0.3125, 0.0625, 0.3125, 0.125, 0.25, 0.125, 0.25, 0.0625, 0.3125, 0.5, 0.3125, 0.5625, 0.25, 0.5625, 0.25, 0.5, 0.2812, 0.0, 0.3125, 0.0625, 0.25, 0.0625, 0.3125, 0.4375, 0.3125, 0.5, 0.25, 0.5, 0.25, 0.4375, 0.3125, 0.875, 0.3125, 0.9375, 0.25, 0.9375, 0.25, 0.875, 0.75, 0.4375, 0.6875, 0.4375, 0.6875, 0.5, 0.75, 0.5, 0.75, 0.875, 0.6875, 0.875, 0.6875, 0.9375, 0.75, 0.9375, 0.75, 0.375, 0.6875, 0.375, 0.6875, 0.4375, 0.75, 0.4375, 0.75, 0.8125, 0.6875, 0.8125, 0.6875, 0.875, 0.75, 0.875, 0.75, 0.3125, 0.6875, 0.3125, 0.6875, 0.375, 0.75, 0.375, 0.75, 0.75, 0.6875, 0.75, 0.6875, 0.8125, 0.75, 0.8125, 0.75, 0.25, 0.6875, 0.25, 0.6875, 0.3125, 0.75, 0.3125, 0.75, 0.6875, 0.6875, 0.6875, 0.6875, 0.75, 0.75, 0.75, 0.75, 0.1875, 0.6875, 0.1875, 0.6875, 0.25, 0.75, 0.25, 0.75, 0.625, 0.6875, 0.625, 0.6875, 0.6875, 0.75, 0.6875, 0.75, 0.125, 0.6875, 0.125, 0.6875, 0.1875, 0.75, 0.1875, 0.75, 0.5625, 0.6875, 0.5625, 0.6875, 0.625, 0.75, 0.625, 0.75, 0.0625, 0.6875, 0.0625, 0.6875, 0.125, 0.75, 0.125, 0.75, 0.5, 0.6875, 0.5, 0.6875, 0.5625, 0.75, 0.5625, 0.7188, 0.0, 0.6875, 0.0625, 0.75, 0.0625, 0.6875, 0.5, 0.625, 0.5, 0.625, 0.5625, 0.6875, 0.5625, 0.6562, 0.0, 0.625, 0.0625, 0.6875, 0.0625, 0.6875, 0.4375, 0.625, 0.4375, 0.625, 0.5, 0.6875, 0.5, 0.6875, 0.875, 0.625, 0.875, 0.625, 0.9375, 0.6875, 0.9375, 0.6875, 0.375, 0.625, 0.375, 0.625, 0.4375, 0.6875, 0.4375, 0.6875, 0.8125, 0.625, 0.8125, 0.625, 0.875, 0.6875, 0.875, 0.6875, 0.3125, 0.625, 0.3125, 0.625, 0.375, 0.6875, 0.375, 0.6875, 0.75, 0.625, 0.75, 0.625, 0.8125, 0.6875, 0.8125, 0.6875, 0.25, 0.625, 0.25, 0.625, 0.3125, 0.6875, 0.3125, 0.6875, 0.6875, 0.625, 0.6875, 0.625, 0.75, 0.6875, 0.75, 0.6875, 0.1875, 0.625, 0.1875, 0.625, 0.25, 0.6875, 0.25, 0.6875, 0.625, 0.625, 0.625, 0.625, 0.6875, 0.6875, 0.6875, 0.6875, 0.125, 0.625, 0.125, 0.625, 0.1875, 0.6875, 0.1875, 0.6875, 0.5625, 0.625, 0.5625, 0.625, 0.625, 0.6875, 0.625, 0.6875, 0.0625, 0.625, 0.0625, 0.625, 0.125, 0.6875, 0.125, 0.625, 0.25, 0.5625, 0.25, 0.5625, 0.3125, 0.625, 0.3125, 0.625, 0.6875, 0.5625, 0.6875, 0.5625, 0.75, 0.625, 0.75, 0.625, 0.1875, 0.5625, 0.1875, 0.5625, 0.25, 0.625, 0.25, 0.625, 0.625, 0.5625, 0.625, 0.5625, 0.6875, 0.625, 0.6875, 0.625, 0.125, 0.5625, 0.125, 0.5625, 0.1875, 0.625, 0.1875, 0.625, 0.5625, 0.5625, 0.5625, 0.5625, 0.625, 0.625, 0.625, 0.625, 0.0625, 0.5625, 0.0625, 0.5625, 0.125, 0.625, 0.125, 0.625, 0.5, 0.5625, 0.5, 0.5625, 0.5625, 0.625, 0.5625, 0.5937, 0.0, 0.5625, 0.0625, 0.625, 0.0625, 0.625, 0.4375, 0.5625, 0.4375, 0.5625, 0.5, 0.625, 0.5, 0.625, 0.875, 0.5625, 0.875, 0.5625, 0.9375, 0.625, 0.9375, 0.625, 0.375, 0.5625, 0.375, 0.5625, 0.4375, 0.625, 0.4375, 0.625, 0.8125, 0.5625, 0.8125, 0.5625, 0.875, 0.625, 0.875, 0.625, 0.3125, 0.5625, 0.3125, 0.5625, 0.375, 0.625, 0.375, 0.625, 0.75, 0.5625, 0.75, 0.5625, 0.8125, 0.625, 0.8125, 0.5312, 0.0, 0.5, 0.0625, 0.5625, 0.0625, 0.5625, 0.4375, 0.5, 0.4375, 0.5, 0.5, 0.5625, 0.5, 0.5625, 0.875, 0.5, 0.875, 0.5, 0.9375, 0.5625, 0.9375, 0.5625, 0.375, 0.5, 0.375, 0.5, 0.4375, 0.5625, 0.4375, 0.5625, 0.8125, 0.5, 0.8125, 0.5, 0.875, 0.5625, 0.875, 0.5625, 0.3125, 0.5, 0.3125, 0.5, 0.375, 0.5625, 0.375, 0.5625, 0.75, 0.5, 0.75, 0.5, 0.8125, 0.5625, 0.8125, 0.5625, 0.25, 0.5, 0.25, 0.5, 0.3125, 0.5625, 0.3125, 0.5625, 0.6875, 0.5, 0.6875, 0.5, 0.75, 0.5625, 0.75, 0.5625, 0.1875, 0.5, 0.1875, 0.5, 0.25, 0.5625, 0.25, 0.5625, 0.625, 0.5, 0.625, 0.5, 0.6875, 0.5625, 0.6875, 0.5625, 0.125, 0.5, 0.125, 0.5, 0.1875, 0.5625, 0.1875, 0.5625, 0.5625, 0.5, 0.5625, 0.5, 0.625, 0.5625, 0.625, 0.5625, 0.0625, 0.5, 0.0625, 0.5, 0.125, 0.5625, 0.125, 0.5625, 0.5, 0.5, 0.5, 0.5, 0.5625, 0.5625, 0.5625, 0.5, 0.6875, 0.4375, 0.6875, 0.4375, 0.75, 0.5, 0.75, 0.5, 0.1875, 0.4375, 0.1875, 0.4375, 0.25, 0.5, 0.25, 0.5, 0.625, 0.4375, 0.625, 0.4375, 0.6875, 0.5, 0.6875, 0.5, 0.125, 0.4375, 0.125, 0.4375, 0.1875, 0.5, 0.1875, 0.5, 0.5625, 0.4375, 0.5625, 0.4375, 0.625, 0.5, 0.625, 0.5, 0.0625, 0.4375, 0.0625, 0.4375, 0.125, 0.5, 0.125, 0.5, 0.5, 0.4375, 0.5, 0.4375, 0.5625, 0.5, 0.5625, 0.4687, 0.0, 0.4375, 0.0625, 0.5, 0.0625, 0.5, 0.4375, 0.4375, 0.4375, 0.4375, 0.5, 0.5, 0.5, 0.5, 0.875, 0.4375, 0.875, 0.4375, 0.9375, 0.5, 0.9375, 0.5, 0.375, 0.4375, 0.375, 0.4375, 0.4375, 0.5, 0.4375, 0.5, 0.8125, 0.4375, 0.8125, 0.4375, 0.875, 0.5, 0.875, 0.5, 0.3125, 0.4375, 0.3125, 0.4375, 0.375, 0.5, 0.375, 0.5, 0.75, 0.4375, 0.75, 0.4375, 0.8125, 0.5, 0.8125, 0.5, 0.25, 0.4375, 0.25, 0.4375, 0.3125, 0.5, 0.3125, 0.4375, 0.4375, 0.375, 0.4375, 0.375, 0.5, 0.4375, 0.5, 0.4375, 0.875, 0.375, 0.875, 0.375, 0.9375, 0.4375, 0.9375, 0.4375, 0.375, 0.375, 0.375, 0.375, 0.4375, 0.4375, 0.4375, 0.4375, 0.8125, 0.375, 0.8125, 0.375, 0.875, 0.4375, 0.875, 0.4375, 0.3125, 0.375, 0.3125, 0.375, 0.375, 0.4375, 0.375, 0.4375, 0.75, 0.375, 0.75, 0.375, 0.8125, 0.4375, 0.8125, 0.4375, 0.25, 0.375, 0.25, 0.375, 0.3125, 0.4375, 0.3125, 0.4375, 0.6875, 0.375, 0.6875, 0.375, 0.75, 0.4375, 0.75, 0.4375, 0.1875, 0.375, 0.1875, 0.375, 0.25, 0.4375, 0.25, 0.4375, 0.625, 0.375, 0.625, 0.375, 0.6875, 0.4375, 0.6875, 0.4375, 0.125, 0.375, 0.125, 0.375, 0.1875, 0.4375, 0.1875, 0.4375, 0.5625, 0.375, 0.5625, 0.375, 0.625, 0.4375, 0.625, 0.4375, 0.0625, 0.375, 0.0625, 0.375, 0.125, 0.4375, 0.125, 0.4375, 0.5, 0.375, 0.5, 0.375, 0.5625, 0.4375, 0.5625, 0.4062, 0.0, 0.375, 0.0625, 0.4375, 0.0625, 0.375, 0.1875, 0.3125, 0.1875, 0.3125, 0.25, 0.375, 0.25, 0.375, 0.625, 0.3125, 0.625, 0.3125, 0.6875, 0.375, 0.6875, 0.375, 0.125, 0.3125, 0.125, 0.3125, 0.1875, 0.375, 0.1875, 0.375, 0.5625, 0.3125, 0.5625, 0.3125, 0.625, 0.375, 0.625, 0.375, 0.0625, 0.3125, 0.0625, 0.3125, 0.125, 0.375, 0.125, 0.375, 0.5, 0.3125, 0.5, 0.3125, 0.5625, 0.375, 0.5625, 0.3437, 0.0, 0.3125, 0.0625, 0.375, 0.0625, 0.375, 0.4375, 0.3125, 0.4375, 0.3125, 0.5, 0.375, 0.5, 0.375, 0.875, 0.3125, 0.875, 0.3125, 0.9375, 0.375, 0.9375, 0.375, 0.375, 0.3125, 0.375, 0.3125, 0.4375, 0.375, 0.4375, 0.375, 0.8125, 0.3125, 0.8125, 0.3125, 0.875, 0.375, 0.875, 0.375, 0.3125, 0.3125, 0.3125, 0.3125, 0.375, 0.375, 0.375, 0.375, 0.75, 0.3125, 0.75, 0.3125, 0.8125, 0.375, 0.8125, 0.375, 0.25, 0.3125, 0.25, 0.3125, 0.3125, 0.375, 0.3125, 0.375, 0.6875, 0.3125, 0.6875, 0.3125, 0.75, 0.375, 0.75, 0.3125, 0.375, 0.25, 0.375, 0.25, 0.4375, 0.3125, 0.4375, 0.3125, 0.8125, 0.25, 0.8125, 0.25, 0.875, 0.3125, 0.875, 0.3125, 0.3125, 0.25, 0.3125, 0.25, 0.375, 0.3125, 0.375, 0.3125, 0.75, 0.25, 0.75, 0.25, 0.8125, 0.3125, 0.8125, 0.3125, 0.25, 0.25, 0.25, 0.25, 0.3125, 0.3125, 0.3125, 0.3125, 0.6875, 0.25, 0.6875, 0.25, 0.75, 0.3125, 0.75, 0.3125, 0.1875, 0.25, 0.1875, 0.25, 0.25, 0.3125, 0.25, 0.3125, 0.625, 0.25, 0.625, 0.25, 0.6875, 0.3125, 0.6875, 0.3125, 0.125, 0.25, 0.125, 0.25, 0.1875, 0.3125, 0.1875, 0.3125, 0.5625, 0.25, 0.5625, 0.25, 0.625, 0.3125, 0.625, 0.3125, 0.0625, 0.25, 0.0625, 0.25, 0.125, 0.3125, 0.125, 0.3125, 0.5, 0.25, 0.5, 0.25, 0.5625, 0.3125, 0.5625, 0.2812, 0.0, 0.25, 0.0625, 0.3125, 0.0625, 0.3125, 0.4375, 0.25, 0.4375, 0.25, 0.5, 0.3125, 0.5, 0.3125, 0.875, 0.25, 0.875, 0.25, 0.9375, 0.3125, 0.9375, 0.625, 0.9375, 0.6875, 0.9375, 0.6875, 0.9375, 0.625, 0.9375, 0.5625, 0.9375, 0.625, 0.9375, 0.625, 0.9375, 0.5625, 0.9375, 0.5, 0.9375, 0.4375, 0.9375, 0.4375, 0.9375, 0.5, 0.9375, 0.4375, 0.9375, 0.375, 0.9375, 0.375, 0.9375, 0.4375, 0.9375, 0.25, 0.9375, 0.3125, 0.9375, 0.3125, 0.9375, 0.25, 0.9375, 0.6875, 0.9375, 0.75, 0.9375, 0.75, 0.9375, 0.6875, 0.9375, 0.6875, 0.9375, 0.625, 0.9375, 0.625, 0.9375, 0.6875, 0.9375, 0.625, 0.9375, 0.5625, 0.9375, 0.5625, 0.9375, 0.625, 0.9375, 0.3125, 0.9375, 0.375, 0.9375, 0.375, 0.9375, 0.3125, 0.9375, 0.5, 0.9375, 0.5625, 0.9375, 0.5625, 0.9375, 0.5, 0.9375, 0.3125, 0.9375, 0.25, 0.9375, 0.25, 0.9375, 0.3125, 0.9375, 0.4375, 0.9375, 0.5, 0.9375, 0.5, 0.9375, 0.4375, 0.9375, 0.75, 0.9375, 0.6875, 0.9375, 0.6875, 0.9375, 0.75, 0.9375, 0.375, 0.9375, 0.3125, 0.9375, 0.3125, 0.9375, 0.375, 0.9375, 0.375, 0.9375, 0.4375, 0.9375, 0.4375, 0.9375, 0.375, 0.9375, 0.5625, 0.9375, 0.5, 0.9375, 0.5, 0.9375, 0.5625, 0.9375, 0.5625, 0.9375, 0.5, 0.9375, 0.5, 0.9375, 0.5625, 0.9375, 0.4375, 0.9375, 0.5, 0.9375, 0.5, 0.9375, 0.4375, 0.9375, 0.5, 0.9375, 0.4375, 0.9375, 0.4375, 0.9375, 0.5, 0.9375, 0.375, 0.9375, 0.4375, 0.9375, 0.4375, 0.9375, 0.375, 0.9375, 0.6875, 0.9375, 0.75, 0.9375, 0.75, 0.9375, 0.6875, 0.9375, 0.4375, 0.9375, 0.375, 0.9375, 0.375, 0.9375, 0.4375, 0.9375, 0.3125, 0.9375, 0.375, 0.9375, 0.375, 0.9375, 0.3125, 0.9375, 0.5625, 0.9375, 0.625, 0.9375, 0.625, 0.9375, 0.5625, 0.9375, 0.375, 0.9375, 0.3125, 0.9375, 0.3125, 0.9375, 0.375, 0.9375, 0.25, 0.9375, 0.3125, 0.9375, 0.3125, 0.9375, 0.25, 0.9375, 0.625, 0.9375, 0.6875, 0.9375, 0.6875, 0.9375, 0.625, 0.9375, 0.3125, 0.9375, 0.25, 0.9375, 0.25, 0.9375, 0.3125, 0.9375, 0.75, 0.9375, 0.6875, 0.9375, 0.6875, 0.9375, 0.75, 0.9375, 0.6875, 0.9375, 0.625, 0.9375, 0.625, 0.9375, 0.6875, 0.9375, 0.625, 0.9375, 0.5625, 0.9375, 0.5625, 0.9375, 0.625, 0.9375, 0.5, 0.9375, 0.5625, 0.9375, 0.5625, 0.9375, 0.5, 0.9375, 0.625, 0.9375, 0.6875, 0.9375, 0.6875, 0.9375, 0.625, 0.9375, 0.3125, 0.9375, 0.25, 0.9375, 0.25, 0.9375, 0.3125, 0.9375, 0.75, 0.9375, 0.6875, 0.9375, 0.6875, 0.9375, 0.75, 0.9375, 0.6875, 0.9375, 0.75, 0.9375, 0.75, 0.9375, 0.6875, 0.9375, 0.6875, 0.9375, 0.625, 0.9375, 0.625, 0.9375, 0.6875, 0.9375, 0.5625, 0.9375, 0.625, 0.9375, 0.625, 0.9375, 0.5625, 0.9375, 0.625, 0.9375, 0.5625, 0.9375, 0.5625, 0.9375, 0.625, 0.9375, 0.5, 0.9375, 0.5625, 0.9375, 0.5625, 0.9375, 0.5, 0.9375, 0.5625, 0.9375, 0.5, 0.9375, 0.5, 0.9375, 0.5625, 0.9375, 0.4375, 0.9375, 0.5, 0.9375, 0.5, 0.9375, 0.4375, 0.9375, 0.5, 0.9375, 0.4375, 0.9375, 0.4375, 0.9375, 0.5, 0.9375, 0.375, 0.9375, 0.4375, 0.9375, 0.4375, 0.9375, 0.375, 0.9375, 0.4375, 0.9375, 0.375, 0.9375, 0.375, 0.9375, 0.4375, 0.9375, 0.3125, 0.9375, 0.375, 0.9375, 0.375, 0.9375, 0.3125, 0.9375, 0.375, 0.9375, 0.3125, 0.9375, 0.3125, 0.9375, 0.375, 0.9375, 0.25, 0.9375, 0.3125, 0.9375, 0.3125, 0.9375, 0.25, 0.9375, 0.375, 0.9375, 0.4375, 0.9375, 0.4375, 0.9375, 0.375, 0.9375, 0.4375, 0.9375, 0.375, 0.9375, 0.375, 0.9375, 0.4375, 0.9375, 0.3125, 0.9375, 0.375, 0.9375, 0.375, 0.9375, 0.3125, 0.9375, 0.375, 0.9375, 0.3125, 0.9375, 0.3125, 0.9375, 0.375, 0.9375, 0.25, 0.9375, 0.3125, 0.9375, 0.3125, 0.9375, 0.25, 0.9375, 0.625, 0.9375, 0.6875, 0.9375, 0.6875, 0.9375, 0.625, 0.9375, 0.3125, 0.9375, 0.25, 0.9375, 0.25, 0.9375, 0.3125, 0.9375, 0.75, 0.9375, 0.6875, 0.9375, 0.6875, 0.9375, 0.75, 0.9375, 0.6875, 0.9375, 0.75, 0.9375, 0.75, 0.9375, 0.6875, 0.9375, 0.6875, 0.9375, 0.625, 0.9375, 0.625, 0.9375, 0.6875, 0.9375, 0.5625, 0.9375, 0.625, 0.9375, 0.625, 0.9375, 0.5625, 0.9375, 0.625, 0.9375, 0.5625, 0.9375, 0.5625, 0.9375, 0.625, 0.9375, 0.5, 0.9375, 0.5625, 0.9375, 0.5625, 0.9375, 0.5, 0.9375, 0.5625, 0.9375, 0.5, 0.9375, 0.5, 0.9375, 0.5625, 0.9375, 0.4375, 0.9375, 0.5, 0.9375, 0.5, 0.9375, 0.4375, 0.9375, 0.5, 0.9375, 0.4375, 0.9375, 0.4375, 0.9375, 0.5, 0.9375, 0.625, 0.9375, 0.5625, 0.9375, 0.5625, 0.9375, 0.625, 0.9375, 0.5, 0.9375, 0.5625, 0.9375, 0.5625, 0.9375, 0.5, 0.9375, 0.5625, 0.9375, 0.5, 0.9375, 0.5, 0.9375, 0.5625, 0.9375, 0.4375, 0.9375, 0.5, 0.9375, 0.5, 0.9375, 0.4375, 0.9375, 0.5, 0.9375, 0.4375, 0.9375, 0.4375, 0.9375, 0.5, 0.9375, 0.375, 0.9375, 0.4375, 0.9375, 0.4375, 0.9375, 0.375, 0.9375, 0.4375, 0.9375, 0.375, 0.9375, 0.375, 0.9375, 0.4375, 0.9375, 0.3125, 0.9375, 0.375, 0.9375, 0.375, 0.9375, 0.3125, 0.9375, 0.375, 0.9375, 0.3125, 0.9375, 0.3125, 0.9375, 0.375, 0.9375, 0.25, 0.9375, 0.3125, 0.9375, 0.3125, 0.9375, 0.25, 0.9375, 0.625, 0.9375, 0.6875, 0.9375, 0.6875, 0.9375, 0.625, 0.9375, 0.3125, 0.9375, 0.25, 0.9375, 0.25, 0.9375, 0.3125, 0.9375, 0.75, 0.9375, 0.6875, 0.9375, 0.6875, 0.9375, 0.75, 0.9375, 0.6875, 0.9375, 0.75, 0.9375, 0.75, 0.9375, 0.6875, 0.9375, 0.6875, 0.9375, 0.625, 0.9375, 0.625, 0.9375, 0.6875, 0.9375, 0.5625, 0.9375, 0.625, 0.9375, 0.625, 0.9375, 0.5625, 0.9375, 0.3125, 0.9375, 0.25, 0.9375, 0.25, 0.9375, 0.3125, 0.9375, 0.75, 0.9375, 0.6875, 0.9375, 0.6875, 0.9375, 0.75, 0.9375, 0.6875, 0.9375, 0.75, 0.9375, 0.75, 0.9375, 0.6875, 0.9375, 0.6875, 0.9375, 0.625, 0.9375, 0.625, 0.9375, 0.6875, 0.9375, 0.5625, 0.9375, 0.625, 0.9375, 0.625, 0.9375, 0.5625, 0.9375, 0.625, 0.9375, 0.5625, 0.9375, 0.5625, 0.9375, 0.625, 0.9375, 0.5, 0.9375, 0.5625, 0.9375, 0.5625, 0.9375, 0.5, 0.9375, 0.5625, 0.9375, 0.5, 0.9375, 0.5, 0.9375, 0.5625, 0.9375, 0.4375, 0.9375, 0.5, 0.9375, 0.5, 0.9375, 0.4375, 0.9375, 0.5, 0.9375, 0.4375, 0.9375, 0.4375, 0.9375, 0.5, 0.9375, 0.375, 0.9375, 0.4375, 0.9375, 0.4375, 0.9375, 0.375, 0.9375, 0.4375, 0.9375, 0.375, 0.9375, 0.375, 0.9375, 0.4375, 0.9375, 0.3125, 0.9375, 0.375, 0.9375, 0.375, 0.9375, 0.3125, 0.9375, 0.375, 0.9375, 0.3125, 0.9375, 0.3125, 0.9375, 0.375, 0.9375, 0.25, 0.9375, 0.3125, 0.9375, 0.3125, 0.9375, 0.25, 0.9375, 0.625, 0.9375, 0.6875, 0.9375, 0.6875, 0.9375, 0.625, 0.9375, 0.4375, 0.9375, 0.375, 0.9375, 0.375, 0.9375, 0.4375, 0.9375, 0.3125, 0.9375, 0.375, 0.9375, 0.375, 0.9375, 0.3125, 0.9375, 0.375, 0.9375, 0.3125, 0.9375, 0.3125, 0.9375, 0.375, 0.9375, 0.25, 0.9375, 0.3125, 0.9375, 0.3125, 0.9375, 0.25, 0.9375, 0.625, 0.9375, 0.6875, 0.9375, 0.6875, 0.9375, 0.625, 0.9375, 0.3125, 0.9375, 0.25, 0.9375, 0.25, 0.9375, 0.3125, 0.9375, 0.75, 0.9375, 0.6875, 0.9375, 0.6875, 0.9375, 0.75, 0.9375, 0.6875, 0.9375, 0.75, 0.9375, 0.75, 0.9375, 0.6875, 0.9375, 0.6875, 0.9375, 0.625, 0.9375, 0.625, 0.9375, 0.6875, 0.9375, 0.5625, 0.9375, 0.625, 0.9375, 0.625, 0.9375, 0.5625, 0.9375, 0.625, 0.9375, 0.5625, 0.9375, 0.5625, 0.9375, 0.625, 0.9375, 0.5, 0.9375, 0.5625, 0.9375, 0.5625, 0.9375, 0.5, 0.9375, 0.5625, 0.9375, 0.5, 0.9375, 0.5, 0.9375, 0.5625, 0.9375, 0.4375, 0.9375, 0.5, 0.9375, 0.5, 0.9375, 0.4375, 0.9375, 0.5, 0.9375, 0.4375, 0.9375, 0.4375, 0.9375, 0.5, 0.9375, 0.375, 0.9375, 0.4375, 0.9375, 0.4375, 0.9375, 0.375, 0.9375, 0.5, 0.9375, 0.5625, 0.9375, 0.5625, 0.9375, 0.5, 0.9375, 0.5625, 0.9375, 0.5, 0.9375, 0.5, 0.9375, 0.5625, 0.9375, 0.4375, 0.9375, 0.5, 0.9375, 0.5, 0.9375, 0.4375, 0.9375, 0.5, 0.9375, 0.4375, 0.9375, 0.4375, 0.9375, 0.5, 0.9375, 0.375, 0.9375, 0.4375, 0.9375, 0.4375, 0.9375, 0.375, 0.9375, 0.4375, 0.9375, 0.375, 0.9375, 0.375, 0.9375, 0.4375, 0.9375, 0.3125, 0.9375, 0.375, 0.9375, 0.375, 0.9375, 0.3125, 0.9375, 0.375, 0.9375, 0.3125, 0.9375, 0.3125, 0.9375, 0.375, 0.9375, 0.25, 0.9375, 0.3125, 0.9375, 0.3125, 0.9375, 0.25, 0.9375, 0.625, 0.9375, 0.6875, 0.9375, 0.6875, 0.9375, 0.625, 0.9375, 0.3125, 0.9375, 0.25, 0.9375, 0.25, 0.9375, 0.3125, 0.9375, 0.75, 0.9375, 0.6875, 0.9375, 0.6875, 0.9375, 0.75, 0.9375, 0.6875, 0.9375, 0.75, 0.9375, 0.75, 0.9375, 0.6875, 0.9375, 0.6875, 0.9375, 0.625, 0.9375, 0.625, 0.9375, 0.6875, 0.9375, 0.5625, 0.9375, 0.625, 0.9375, 0.625, 0.9375, 0.5625, 0.9375, 0.625, 0.9375, 0.5625, 0.9375, 0.5625, 0.9375, 0.625, 0.9375, 0.75, 0.9375, 0.6875, 0.9375, 0.6875, 0.9375, 0.75, 0.9375, 0.6875, 0.9375, 0.75, 0.9375, 0.75, 0.9375, 0.6875, 0.9375, 0.6875, 0.9375, 0.625, 0.9375, 0.625, 0.9375, 0.6875, 0.9375, 0.5625, 0.9375, 0.625, 0.9375, 0.625, 0.9375, 0.5625, 0.9375, 0.625, 0.9375, 0.5625, 0.9375, 0.5625, 0.9375, 0.625, 0.9375, 0.5, 0.9375, 0.5625, 0.9375, 0.5625, 0.9375, 0.5, 0.9375, 0.5625, 0.9375, 0.5, 0.9375, 0.5, 0.9375, 0.5625, 0.9375, 0.4375, 0.9375, 0.5, 0.9375, 0.5, 0.9375, 0.4375, 0.9375, 0.5, 0.9375, 0.4375, 0.9375, 0.4375, 0.9375, 0.5, 0.9375, 0.375, 0.9375, 0.4375, 0.9375, 0.4375, 0.9375, 0.375, 0.9375, 0.4375, 0.9375, 0.375, 0.9375, 0.375, 0.9375, 0.4375, 0.9375, 0.3125, 0.9375, 0.375, 0.9375, 0.375, 0.9375, 0.3125, 0.9375, 0.375, 0.9375, 0.3125, 0.9375, 0.3125, 0.9375, 0.375, 0.9375, 0.25, 0.9375, 0.3125, 0.9375, 0.3125, 0.9375, 0.25, 0.9375, 0.625, 0.9375, 0.6875, 0.9375, 0.6875, 0.9375, 0.625, 0.9375, 0.3125, 0.9375, 0.25, 0.9375, 0.25, 0.9375, 0.3125, 0.9375, 0.4375, 0.9375, 0.375, 0.9375, 0.4375, 0.9375, 0.3125, 0.9375, 0.375, 0.9375, 0.3125, 0.9375, 0.375, 0.9375, 0.3125, 0.9375, 0.375, 0.9375, 0.25, 0.9375, 0.3125, 0.9375, 0.25, 0.9375, 0.625, 0.9375, 0.6875, 0.9375, 0.625, 0.9375, 0.3125, 0.9375, 0.25, 0.9375, 0.3125, 0.9375, 0.75, 0.9375, 0.6875, 0.9375, 0.75, 0.9375, 0.6875, 0.9375, 0.75, 0.9375, 0.6875, 0.9375, 0.6875, 0.9375, 0.625, 0.9375, 0.6875, 0.9375, 0.5625, 0.9375, 0.625, 0.9375, 0.5625, 0.9375, 0.625, 0.9375, 0.5625, 0.9375, 0.625, 0.9375, 0.5, 0.9375, 0.5625, 0.9375, 0.5, 0.9375, 0.5625, 0.9375, 0.5, 0.9375, 0.5625, 0.9375, 0.4375, 0.9375, 0.5, 0.9375, 0.4375, 0.9375, 0.5, 0.9375, 0.4375, 0.9375, 0.5, 0.9375, 0.375, 0.9375, 0.4375, 0.9375, 0.375, 0.9375, 0.5, 0.9375, 0.4375, 0.9375, 0.4375, 0.9375, 0.5, 0.9375, 0.5, 0.9375, 0.4375, 0.9375, 0.4375, 0.9375, 0.5, 0.9375, 0.4375, 0.9375, 0.5, 0.9375, 0.5, 0.9375, 0.4375, 0.9375, 0.4375, 0.9375, 0.5, 0.9375, 0.5, 0.9375, 0.4375, 0.9375, 0.5625, 0.9375, 0.5, 0.9375, 0.5, 0.9375, 0.5625, 0.9375, 0.5625, 0.9375, 0.5, 0.9375, 0.5, 0.9375, 0.5625, 0.9375, 0.5, 0.9375, 0.5625, 0.9375, 0.5625, 0.9375, 0.5, 0.9375, 0.5, 0.9375, 0.5625, 0.9375, 0.5625, 0.9375, 0.5, 0.9375, 0.625, 0.9375, 0.5625, 0.9375, 0.5625, 0.9375, 0.625, 0.9375, 0.625, 0.9375, 0.5625, 0.9375, 0.5625, 0.9375, 0.625, 0.9375, 0.5625, 0.9375, 0.625, 0.9375, 0.625, 0.9375, 0.5625, 0.9375, 0.5625, 0.9375, 0.625, 0.9375, 0.625, 0.9375, 0.5625, 0.9375, 0.6875, 0.9375, 0.625, 0.9375, 0.625, 0.9375, 0.6875, 0.9375, 0.6875, 0.9375, 0.625, 0.9375, 0.625, 0.9375, 0.6875, 0.9375, 0.6875, 0.9375, 0.75, 0.9375, 0.75, 0.9375, 0.6875, 0.9375, 0.6875, 0.9375, 0.75, 0.9375, 0.75, 0.9375, 0.6875, 0.9375, 0.75, 0.9375, 0.6875, 0.9375, 0.6875, 0.9375, 0.75, 0.9375, 0.75, 0.9375, 0.6875, 0.9375, 0.6875, 0.9375, 0.75, 0.9375, 0.3125, 0.9375, 0.25, 0.9375, 0.25, 0.9375, 0.3125, 0.9375, 0.3125, 0.9375, 0.25, 0.9375, 0.25, 0.9375, 0.3125, 0.9375, 0.625, 0.9375, 0.6875, 0.9375, 0.6875, 0.9375, 0.625, 0.9375, 0.625, 0.9375, 0.6875, 0.9375, 0.6875, 0.9375, 0.625, 0.9375, 0.25, 0.9375, 0.3125, 0.9375, 0.3125, 0.9375, 0.25, 0.9375, 0.25, 0.9375, 0.3125, 0.9375, 0.3125, 0.9375, 0.25, 0.9375, 0.375, 0.9375, 0.3125, 0.9375, 0.3125, 0.9375, 0.375, 0.9375, 0.375, 0.9375, 0.3125, 0.9375, 0.3125, 0.9375, 0.375, 0.9375, 0.3125, 0.9375, 0.375, 0.9375, 0.375, 0.9375, 0.3125, 0.9375, 0.3125, 0.9375, 0.375, 0.9375, 0.375, 0.9375, 0.3125, 0.9375, 0.4375, 0.9375, 0.375, 0.9375, 0.375, 0.9375, 0.4375, 0.9375, 0.4375, 0.9375, 0.375, 0.9375, 0.375, 0.9375, 0.4375, 0.9375, 0.375, 0.9375, 0.4375, 0.9375, 0.4375, 0.9375, 0.375, 0.9375, 0.375, 0.9375, 0.4375, 0.9375, 0.4375, 0.9375, 0.375, 0.9375])
me_sphere.materials.append(mat_slime)
me_sphere.materials.append(mat_eye)
me_sphere.use_remesh_fix_poles = True
me_sphere.use_remesh_preserve_attributes = False
me_sphere.update()
me_sphere_001 = bpy.data.meshes.new('Sphere.001')
me_sphere_001.from_pydata([(2.793, -5.514, 4.619), (2.793, -5.341, 4.527), (2.793, -5.19, 4.403), (2.793, -5.065, 4.251), (2.793, -4.973, 4.078), (2.793, -4.916, 3.891), (2.793, -4.897, 3.696), (2.793, -4.916, 3.5), (2.793, -4.973, 3.313), (2.793, -5.065, 3.14), (2.793, -5.19, 2.988), (2.793, -5.341, 2.864), (2.793, -5.514, 2.772), (2.931, -5.759, 4.676), (3.063, -5.626, 4.619), (3.185, -5.504, 4.527), (3.293, -5.397, 4.403), (3.381, -5.309, 4.251), (3.446, -5.244, 4.078), (3.486, -5.203, 3.891), (3.5, -5.19, 3.696), (3.486, -5.203, 3.5), (3.446, -5.244, 3.313), (3.381, -5.309, 3.14), (3.293, -5.397, 2.988), (3.185, -5.504, 2.864), (3.063, -5.626, 2.772), (2.931, -5.759, 2.715), (2.988, -5.897, 4.676), (3.175, -5.897, 4.619), (3.348, -5.897, 4.527), (3.5, -5.897, 4.403), (3.624, -5.897, 4.251), (3.717, -5.897, 4.078), (3.773, -5.897, 3.891), (3.793, -5.897, 3.696), (3.773, -5.897, 3.5), (3.717, -5.897, 3.313), (3.624, -5.897, 3.14), (3.5, -5.897, 2.988), (3.348, -5.897, 2.864), (3.175, -5.897, 2.772), (2.988, -5.897, 2.715), (2.931, -6.035, 4.676), (3.063, -6.167, 4.619), (3.185, -6.29, 4.527), (3.293, -6.397, 4.403), (3.381, -6.485, 4.251), (3.446, -6.55, 4.078), (3.486, -6.59, 3.891), (3.5, -6.604, 3.696), (3.486, -6.59, 3.5), (3.446, -6.55, 3.313), (3.381, -6.485, 3.14), (3.293, -6.397, 2.988), (3.185, -6.29, 2.864), (3.063, -6.167, 2.772), (2.931, -6.035, 2.715), (2.793, -5.897, 4.696), (2.793, -6.092, 4.676), (2.793, -6.28, 4.619), (2.793, -6.452, 4.527), (2.793, -6.604, 4.403), (2.793, -6.728, 4.251), (2.793, -6.821, 4.078), (2.793, -6.878, 3.891), (2.793, -6.897, 3.696), (2.793, -6.878, 3.5), (2.793, -6.821, 3.313), (2.793, -6.728, 3.14), (2.793, -6.604, 2.988), (2.793, -6.452, 2.864), (2.793, -6.28, 2.772), (2.793, -6.092, 2.715), (2.655, -6.035, 4.676), (2.522, -6.167, 4.619), (2.4, -6.29, 4.527), (2.293, -6.397, 4.403), (2.205, -6.485, 4.251), (2.139, -6.55, 4.078), (2.099, -6.59, 3.891), (2.086, -6.604, 3.696), (2.099, -6.59, 3.5), (2.139, -6.55, 3.313), (2.205, -6.485, 3.14), (2.293, -6.397, 2.988), (2.4, -6.29, 2.864), (2.522, -6.167, 2.772), (2.655, -6.035, 2.715), (2.598, -5.897, 4.676), (2.41, -5.897, 4.619), (2.237, -5.897, 4.527), (2.086, -5.897, 4.403), (1.961, -5.897, 4.251), (1.869, -5.897, 4.078), (1.812, -5.897, 3.891), (1.793, -5.897, 3.696), (1.812, -5.897, 3.5), (1.869, -5.897, 3.313), (1.961, -5.897, 3.14), (2.086, -5.897, 2.988), (2.237, -5.897, 2.864), (2.41, -5.897, 2.772), (2.598, -5.897, 2.715), (2.793, -5.897, 2.696), (2.655, -5.759, 4.676), (2.522, -5.626, 4.619), (2.4, -5.504, 4.527), (2.293, -5.397, 4.403), (2.205, -5.309, 4.251), (2.139, -5.244, 4.078), (2.099, -5.203, 3.891), (2.086, -5.19, 3.696), (2.099, -5.203, 3.5), (2.139, -5.244, 3.313), (2.205, -5.309, 3.14), (2.293, -5.397, 2.988), (2.4, -5.504, 2.864), (2.522, -5.626, 2.772), (2.655, -5.759, 2.715), (2.793, -5.702, 4.676), (2.793, -5.702, 2.715)], [], [(4, 3, 17, 18), (12, 11, 25, 26), (5, 4, 18, 19), (121, 12, 26, 27), (6, 5, 19, 20), (120, 58, 13), (104, 121, 27), (7, 6, 20, 21), (0, 120, 13, 14), (8, 7, 21, 22), (1, 0, 14, 15), (9, 8, 22, 23), (2, 1, 15, 16), (10, 9, 23, 24), (3, 2, 16, 17), (11, 10, 24, 25), (17, 16, 31, 32), (25, 24, 39, 40), (18, 17, 32, 33), (26, 25, 40, 41), (19, 18, 33, 34), (27, 26, 41, 42), (20, 19, 34, 35), (13, 58, 28), (104, 27, 42), (21, 20, 35, 36), (14, 13, 28, 29), (22, 21, 36, 37), (15, 14, 29, 30), (23, 22, 37, 38), (16, 15, 30, 31), (24, 23, 38, 39), (36, 35, 50, 51), (29, 28, 43, 44), (37, 36, 51, 52), (30, 29, 44, 45), (38, 37, 52, 53), (31, 30, 45, 46), (39, 38, 53, 54), (32, 31, 46, 47), (40, 39, 54, 55), (33, 32, 47, 48), (41, 40, 55, 56), (34, 33, 48, 49), (42, 41, 56, 57), (35, 34, 49, 50), (28, 58, 43), (104, 42, 57), (55, 54, 70, 71), (48, 47, 63, 64), (56, 55, 71, 72), (49, 48, 64, 65), (57, 56, 72, 73), (50, 49, 65, 66), (43, 58, 59), (104, 57, 73), (51, 50, 66, 67), (44, 43, 59, 60), (52, 51, 67, 68), (45, 44, 60, 61), (53, 52, 68, 69), (46, 45, 61, 62), (54, 53, 69, 70), (47, 46, 62, 63), (60, 59, 74, 75), (68, 67, 82, 83), (61, 60, 75, 76), (69, 68, 83, 84), (62, 61, 76, 77), (70, 69, 84, 85), (63, 62, 77, 78), (71, 70, 85, 86), (64, 63, 78, 79), (72, 71, 86, 87), (65, 64, 79, 80), (73, 72, 87, 88), (66, 65, 80, 81), (59, 58, 74), (104, 73, 88), (67, 66, 81, 82), (79, 78, 93, 94), (87, 86, 101, 102), (80, 79, 94, 95), (88, 87, 102, 103), (81, 80, 95, 96), (74, 58, 89), (104, 88, 103), (82, 81, 96, 97), (75, 74, 89, 90), (83, 82, 97, 98), (76, 75, 90, 91), (84, 83, 98, 99), (77, 76, 91, 92), (85, 84, 99, 100), (78, 77, 92, 93), (86, 85, 100, 101), (98, 97, 113, 114), (91, 90, 106, 107), (99, 98, 114, 115), (92, 91, 107, 108), (100, 99, 115, 116), (93, 92, 108, 109), (101, 100, 116, 117), (94, 93, 109, 110), (102, 101, 117, 118), (95, 94, 110, 111), (103, 102, 118, 119), (96, 95, 111, 112), (89, 58, 105), (104, 103, 119), (97, 96, 112, 113), (90, 89, 105, 106), (118, 117, 11, 12), (111, 110, 4, 5), (119, 118, 12, 121), (112, 111, 5, 6), (105, 58, 120), (104, 119, 121), (113, 112, 6, 7), (106, 105, 120, 0), (114, 113, 7, 8), (107, 106, 0, 1), (115, 114, 8, 9), (108, 107, 1, 2), (116, 115, 9, 10), (109, 108, 2, 3), (117, 116, 10, 11), (110, 109, 3, 4)])
_uv = me_sphere_001.uv_layers.new(name='UVMap')
_uv.uv.foreach_set('vector', [0.75, 0.625, 0.75, 0.6875, 0.625, 0.6875, 0.625, 0.625, 0.75, 0.125, 0.75, 0.1875, 0.625, 0.1875, 0.625, 0.125, 0.75, 0.5625, 0.75, 0.625, 0.625, 0.625, 0.625, 0.5625, 0.75, 0.0625, 0.75, 0.125, 0.625, 0.125, 0.625, 0.0625, 0.75, 0.5, 0.75, 0.5625, 0.625, 0.5625, 0.625, 0.5, 0.75, 0.9375, 0.6875, 1.0, 0.625, 0.9375, 0.6875, 0.0, 0.75, 0.0625, 0.625, 0.0625, 0.75, 0.4375, 0.75, 0.5, 0.625, 0.5, 0.625, 0.4375, 0.75, 0.875, 0.75, 0.9375, 0.625, 0.9375, 0.625, 0.875, 0.75, 0.375, 0.75, 0.4375, 0.625, 0.4375, 0.625, 0.375, 0.75, 0.8125, 0.75, 0.875, 0.625, 0.875, 0.625, 0.8125, 0.75, 0.3125, 0.75, 0.375, 0.625, 0.375, 0.625, 0.3125, 0.75, 0.75, 0.75, 0.8125, 0.625, 0.8125, 0.625, 0.75, 0.75, 0.25, 0.75, 0.3125, 0.625, 0.3125, 0.625, 0.25, 0.75, 0.6875, 0.75, 0.75, 0.625, 0.75, 0.625, 0.6875, 0.75, 0.1875, 0.75, 0.25, 0.625, 0.25, 0.625, 0.1875, 0.625, 0.6875, 0.625, 0.75, 0.5, 0.75, 0.5, 0.6875, 0.625, 0.1875, 0.625, 0.25, 0.5, 0.25, 0.5, 0.1875, 0.625, 0.625, 0.625, 0.6875, 0.5, 0.6875, 0.5, 0.625, 0.625, 0.125, 0.625, 0.1875, 0.5, 0.1875, 0.5, 0.125, 0.625, 0.5625, 0.625, 0.625, 0.5, 0.625, 0.5, 0.5625, 0.625, 0.0625, 0.625, 0.125, 0.5, 0.125, 0.5, 0.0625, 0.625, 0.5, 0.625, 0.5625, 0.5, 0.5625, 0.5, 0.5, 0.625, 0.9375, 0.5625, 1.0, 0.5, 0.9375, 0.5625, 0.0, 0.625, 0.0625, 0.5, 0.0625, 0.625, 0.4375, 0.625, 0.5, 0.5, 0.5, 0.5, 0.4375, 0.625, 0.875, 0.625, 0.9375, 0.5, 0.9375, 0.5, 0.875, 0.625, 0.375, 0.625, 0.4375, 0.5, 0.4375, 0.5, 0.375, 0.625, 0.8125, 0.625, 0.875, 0.5, 0.875, 0.5, 0.8125, 0.625, 0.3125, 0.625, 0.375, 0.5, 0.375, 0.5, 0.3125, 0.625, 0.75, 0.625, 0.8125, 0.5, 0.8125, 0.5, 0.75, 0.625, 0.25, 0.625, 0.3125, 0.5, 0.3125, 0.5, 0.25, 0.5, 0.4375, 0.5, 0.5, 0.375, 0.5, 0.375, 0.4375, 0.5, 0.875, 0.5, 0.9375, 0.375, 0.9375, 0.375, 0.875, 0.5, 0.375, 0.5, 0.4375, 0.375, 0.4375, 0.375, 0.375, 0.5, 0.8125, 0.5, 0.875, 0.375, 0.875, 0.375, 0.8125, 0.5, 0.3125, 0.5, 0.375, 0.375, 0.375, 0.375, 0.3125, 0.5, 0.75, 0.5, 0.8125, 0.375, 0.8125, 0.375, 0.75, 0.5, 0.25, 0.5, 0.3125, 0.375, 0.3125, 0.375, 0.25, 0.5, 0.6875, 0.5, 0.75, 0.375, 0.75, 0.375, 0.6875, 0.5, 0.1875, 0.5, 0.25, 0.375, 0.25, 0.375, 0.1875, 0.5, 0.625, 0.5, 0.6875, 0.375, 0.6875, 0.375, 0.625, 0.5, 0.125, 0.5, 0.1875, 0.375, 0.1875, 0.375, 0.125, 0.5, 0.5625, 0.5, 0.625, 0.375, 0.625, 0.375, 0.5625, 0.5, 0.0625, 0.5, 0.125, 0.375, 0.125, 0.375, 0.0625, 0.5, 0.5, 0.5, 0.5625, 0.375, 0.5625, 0.375, 0.5, 0.5, 0.9375, 0.4375, 1.0, 0.375, 0.9375, 0.4375, 0.0, 0.5, 0.0625, 0.375, 0.0625, 0.375, 0.1875, 0.375, 0.25, 0.25, 0.25, 0.25, 0.1875, 0.375, 0.625, 0.375, 0.6875, 0.25, 0.6875, 0.25, 0.625, 0.375, 0.125, 0.375, 0.1875, 0.25, 0.1875, 0.25, 0.125, 0.375, 0.5625, 0.375, 0.625, 0.25, 0.625, 0.25, 0.5625, 0.375, 0.0625, 0.375, 0.125, 0.25, 0.125, 0.25, 0.0625, 0.375, 0.5, 0.375, 0.5625, 0.25, 0.5625, 0.25, 0.5, 0.375, 0.9375, 0.3125, 1.0, 0.25, 0.9375, 0.3125, 0.0, 0.375, 0.0625, 0.25, 0.0625, 0.375, 0.4375, 0.375, 0.5, 0.25, 0.5, 0.25, 0.4375, 0.375, 0.875, 0.375, 0.9375, 0.25, 0.9375, 0.25, 0.875, 0.375, 0.375, 0.375, 0.4375, 0.25, 0.4375, 0.25, 0.375, 0.375, 0.8125, 0.375, 0.875, 0.25, 0.875, 0.25, 0.8125, 0.375, 0.3125, 0.375, 0.375, 0.25, 0.375, 0.25, 0.3125, 0.375, 0.75, 0.375, 0.8125, 0.25, 0.8125, 0.25, 0.75, 0.375, 0.25, 0.375, 0.3125, 0.25, 0.3125, 0.25, 0.25, 0.375, 0.6875, 0.375, 0.75, 0.25, 0.75, 0.25, 0.6875, 0.25, 0.875, 0.25, 0.9375, 0.125, 0.9375, 0.125, 0.875, 0.25, 0.375, 0.25, 0.4375, 0.125, 0.4375, 0.125, 0.375, 0.25, 0.8125, 0.25, 0.875, 0.125, 0.875, 0.125, 0.8125, 0.25, 0.3125, 0.25, 0.375, 0.125, 0.375, 0.125, 0.3125, 0.25, 0.75, 0.25, 0.8125, 0.125, 0.8125, 0.125, 0.75, 0.25, 0.25, 0.25, 0.3125, 0.125, 0.3125, 0.125, 0.25, 0.25, 0.6875, 0.25, 0.75, 0.125, 0.75, 0.125, 0.6875, 0.25, 0.1875, 0.25, 0.25, 0.125, 0.25, 0.125, 0.1875, 0.25, 0.625, 0.25, 0.6875, 0.125, 0.6875, 0.125, 0.625, 0.25, 0.125, 0.25, 0.1875, 0.125, 0.1875, 0.125, 0.125, 0.25, 0.5625, 0.25, 0.625, 0.125, 0.625, 0.125, 0.5625, 0.25, 0.0625, 0.25, 0.125, 0.125, 0.125, 0.125, 0.0625, 0.25, 0.5, 0.25, 0.5625, 0.125, 0.5625, 0.125, 0.5, 0.25, 0.9375, 0.1875, 1.0, 0.125, 0.9375, 0.1875, 0.0, 0.25, 0.0625, 0.125, 0.0625, 0.25, 0.4375, 0.25, 0.5, 0.125, 0.5, 0.125, 0.4375, 0.125, 0.625, 0.125, 0.6875, 0.0, 0.6875, 0.0, 0.625, 0.125, 0.125, 0.125, 0.1875, 0.0, 0.1875, 0.0, 0.125, 0.125, 0.5625, 0.125, 0.625, 0.0, 0.625, 0.0, 0.5625, 0.125, 0.0625, 0.125, 0.125, 0.0, 0.125, 5.96e-08, 0.0625, 0.125, 0.5, 0.125, 0.5625, 0.0, 0.5625, 0.0, 0.5, 0.125, 0.9375, 0.0625, 1.0, 5.96e-08, 0.9375, 0.0625, 0.0, 0.125, 0.0625, 5.96e-08, 0.0625, 0.125, 0.4375, 0.125, 0.5, 0.0, 0.5, 0.0, 0.4375, 0.125, 0.875, 0.125, 0.9375, 5.96e-08, 0.9375, 0.0, 0.875, 0.125, 0.375, 0.125, 0.4375, 0.0, 0.4375, 0.0, 0.375, 0.125, 0.8125, 0.125, 0.875, 0.0, 0.875, 0.0, 0.8125, 0.125, 0.3125, 0.125, 0.375, 0.0, 0.375, 0.0, 0.3125, 0.125, 0.75, 0.125, 0.8125, 0.0, 0.8125, 0.0, 0.75, 0.125, 0.25, 0.125, 0.3125, 0.0, 0.3125, 0.0, 0.25, 0.125, 0.6875, 0.125, 0.75, 0.0, 0.75, 0.0, 0.6875, 0.125, 0.1875, 0.125, 0.25, 0.0, 0.25, 0.0, 0.1875, 1.0, 0.375, 1.0, 0.4375, 0.875, 0.4375, 0.875, 0.375, 1.0, 0.8125, 1.0, 0.875, 0.875, 0.875, 0.875, 0.8125, 1.0, 0.3125, 1.0, 0.375, 0.875, 0.375, 0.875, 0.3125, 1.0, 0.75, 1.0, 0.8125, 0.875, 0.8125, 0.875, 0.75, 1.0, 0.25, 1.0, 0.3125, 0.875, 0.3125, 0.875, 0.25, 1.0, 0.6875, 1.0, 0.75, 0.875, 0.75, 0.875, 0.6875, 1.0, 0.1875, 1.0, 0.25, 0.875, 0.25, 0.875, 0.1875, 1.0, 0.625, 1.0, 0.6875, 0.875, 0.6875, 0.875, 0.625, 1.0, 0.125, 1.0, 0.1875, 0.875, 0.1875, 0.875, 0.125, 1.0, 0.5625, 1.0, 0.625, 0.875, 0.625, 0.875, 0.5625, 1.0, 0.0625, 1.0, 0.125, 0.875, 0.125, 0.875, 0.0625, 1.0, 0.5, 1.0, 0.5625, 0.875, 0.5625, 0.875, 0.5, 1.0, 0.9375, 0.9375, 1.0, 0.875, 0.9375, 0.9375, 0.0, 1.0, 0.0625, 0.875, 0.0625, 1.0, 0.4375, 1.0, 0.5, 0.875, 0.5, 0.875, 0.4375, 1.0, 0.875, 1.0, 0.9375, 0.875, 0.9375, 0.875, 0.875, 0.875, 0.125, 0.875, 0.1875, 0.75, 0.1875, 0.75, 0.125, 0.875, 0.5625, 0.875, 0.625, 0.75, 0.625, 0.75, 0.5625, 0.875, 0.0625, 0.875, 0.125, 0.75, 0.125, 0.75, 0.0625, 0.875, 0.5, 0.875, 0.5625, 0.75, 0.5625, 0.75, 0.5, 0.875, 0.9375, 0.8125, 1.0, 0.75, 0.9375, 0.8125, 0.0, 0.875, 0.0625, 0.75, 0.0625, 0.875, 0.4375, 0.875, 0.5, 0.75, 0.5, 0.75, 0.4375, 0.875, 0.875, 0.875, 0.9375, 0.75, 0.9375, 0.75, 0.875, 0.875, 0.375, 0.875, 0.4375, 0.75, 0.4375, 0.75, 0.375, 0.875, 0.8125, 0.875, 0.875, 0.75, 0.875, 0.75, 0.8125, 0.875, 0.3125, 0.875, 0.375, 0.75, 0.375, 0.75, 0.3125, 0.875, 0.75, 0.875, 0.8125, 0.75, 0.8125, 0.75, 0.75, 0.875, 0.25, 0.875, 0.3125, 0.75, 0.3125, 0.75, 0.25, 0.875, 0.6875, 0.875, 0.75, 0.75, 0.75, 0.75, 0.6875, 0.875, 0.1875, 0.875, 0.25, 0.75, 0.25, 0.75, 0.1875, 0.875, 0.625, 0.875, 0.6875, 0.75, 0.6875, 0.75, 0.625])
me_sphere_001.materials.append(mat_eye)
me_sphere_001.use_remesh_fix_poles = True
me_sphere_001.use_remesh_preserve_attributes = False
me_sphere_001.update()
arm_armature_001 = bpy.data.armatures.new('Armature.001')  # bones are not reproduced

# ---- objects
ob_sphere = bpy.data.objects.new('Sphere', me_sphere)
ob_sphere_001 = bpy.data.objects.new('Sphere.001', me_sphere_001)
ob_armature = bpy.data.objects.new('Armature', arm_armature_001)

# ---- transforms, parenting, visibility, modifiers, constraints
ob_sphere.parent = ob_armature
ob_sphere.location = (0.0, 0.0, 0.0)
_vg = ob_sphere.vertex_groups.new(name='Bone')
for _i, _w in zip([0, 1, 2, 3, 4, 5, 6, 7, 8, 9, 10, 11, 12, 13, 14, 15, 16, 17, 18, 19, 20, 21, 22, 23, 24, 25, 26, 27, 28, 29, 30, 31, 32, 33, 34, 35, 36, 37, 38, 39, 40, 41, 42, 43, 44, 45, 46, 47, 48, 49, 50, 51, 52, 53, 54, 55, 56, 57, 58, 59, 60, 61, 62, 63, 64, 65, 66, 67, 68, 69, 70, 71, 72, 73, 74, 75, 76, 77, 78, 79, 80, 81, 82, 83, 84, 85, 86, 87, 88, 89, 90, 91, 92, 93, 94, 95, 96, 97, 98, 99, 100, 101, 102, 103, 104, 105, 106, 107, 108, 109, 110, 111, 112, 113, 114, 115, 116, 117, 118, 119, 120, 121, 122, 123, 124, 125, 126, 127, 128, 129, 130, 131, 132, 133, 134, 135, 136, 137, 138, 139, 140, 141, 142, 143, 144, 145, 146, 147, 148, 149, 150, 151, 152, 153, 154, 155, 156, 157, 158, 159, 160, 161, 162, 163, 164, 165, 166, 167, 168, 169, 170, 171, 172, 173, 174, 175, 176, 177, 178, 179, 180, 181, 182, 183, 184, 185, 186, 187, 188, 189, 190, 191, 192, 193, 194, 195, 196, 197, 198, 199, 200, 201, 202, 203, 204, 205, 206, 207, 208, 209, 210, 211, 212, 213, 214, 215, 216, 217, 218, 219, 220, 221, 222, 223, 224, 225, 226, 227, 228, 229, 230, 231, 232, 233, 234, 235, 236, 237, 238, 239, 240, 241, 242, 243, 244, 245, 246, 247, 248, 249, 250, 251, 252, 253, 254, 255, 256, 257, 258, 259, 260, 261, 262, 263, 264, 265, 266, 267, 268, 269, 270, 271, 272], [0.7187, 0.9656, 0.9782, 0.9854, 0.9896, 0.9921, 0.9936, 0.9947, 0.9956, 0.9964, 0.9972, 0.9981, 0.9991, 0.7236, 0.8912, 0.9425, 0.966, 0.9784, 0.9855, 0.9896, 0.9921, 0.9936, 0.9947, 0.9955, 0.9963, 0.9972, 0.9981, 0.9991, 0.7255, 0.8922, 0.943, 0.9663, 0.9786, 0.9856, 0.9897, 0.9921, 0.9937, 0.9947, 0.9956, 0.9964, 0.9972, 0.9981, 0.9991, 0.7264, 0.8927, 0.9434, 0.9665, 0.9788, 0.9857, 0.9898, 0.9922, 0.9937, 0.9947, 0.9956, 0.9964, 0.9972, 0.9981, 0.9991, 0.7269, 0.8931, 0.9437, 0.9667, 0.9789, 0.9858, 0.9898, 0.9922, 0.9937, 0.9948, 0.9956, 0.9964, 0.9972, 0.9981, 0.9991, 0.7274, 0.8935, 0.9439, 0.9668, 0.979, 0.9859, 0.9899, 0.9923, 0.9938, 0.9948, 0.9956, 0.9964, 0.9972, 0.9981, 0.999, 0.7283, 0.8941, 0.9443, 0.9671, 0.9791, 0.986, 0.9899, 0.9923, 0.9938, 0.9948, 0.9956, 0.9964, 0.9972, 0.9981, 0.999, 0.7301, 0.895, 0.9448, 0.9674, 0.9793, 0.9861, 0.99, 0.9924, 0.9938, 0.9948, 0.9956, 0.9964, 0.9972, 0.9981, 0.999, 0.7347, 0.8964, 0.9455, 0.9678, 0.9795, 0.9862, 0.9901, 0.9924, 0.9938, 0.9948, 0.9956, 0.9964, 0.9972, 0.9981, 0.999, 1.0, 0.2793, 0.8897, 0.9417, 0.28, 0.7236, 0.8912, 0.9425, 0.966, 0.9784, 0.9855, 0.9896, 0.9921, 0.9936, 0.9947, 0.9955, 0.9963, 0.9972, 0.9981, 0.9991, 0.7256, 0.8922, 0.943, 0.9663, 0.9786, 0.9856, 0.9897, 0.9921, 0.9937, 0.9947, 0.9956, 0.9964, 0.9972, 0.9981, 0.9991, 0.7265, 0.8928, 0.9434, 0.9665, 0.9788, 0.9857, 0.9898, 0.9922, 0.9937, 0.9947, 0.9956, 0.9964, 0.9972, 0.9981, 0.9991, 0.727, 0.8932, 0.9437, 0.9667, 0.9789, 0.9858, 0.9898, 0.9922, 0.9937, 0.9948, 0.9956, 0.9964, 0.9972, 0.9981, 0.9991, 0.7275, 0.8935, 0.9439, 0.9669, 0.979, 0.9859, 0.9899, 0.9923, 0.9938, 0.9948, 0.9956, 0.9964, 0.9972, 0.9981, 0.999, 0.7283, 0.8941, 0.9443, 0.9671, 0.9791, 0.986, 0.9899, 0.9923, 0.9938, 0.9948, 0.9956, 0.9964, 0.9972, 0.9981, 0.999, 0.7302, 0.895, 0.9448, 0.9674, 0.9793, 0.9861, 0.99, 0.9924, 0.9938, 0.9948, 0.9956, 0.9964, 0.9972, 0.9981, 0.999, 0.2806, 0.281, 0.2813, 0.2816, 0.282, 0.2826, 0.2832, 0.28, 0.2806, 0.281, 0.2813, 0.2816, 0.282, 0.2826, 0.05954, 0.05959, 0.05968, 0.05976, 0.05983, 0.05991, 0.05999, 0.06007, 0.06012, 0.0596, 0.05968, 0.05977, 0.05984, 0.05991, 0.05999, 0.06007]): _vg.add([_i], _w, 'REPLACE')
_vg = ob_sphere.vertex_groups.new(name='Bone.001')
for _i, _w in zip([0, 1, 13, 14, 15, 16, 28, 29, 30, 31, 43, 44, 45, 46, 58, 59, 60, 61, 73, 74, 75, 76, 88, 89, 90, 91, 103, 104, 105, 106, 118, 119, 120, 121, 134, 135, 136, 137, 138, 139, 140, 141, 153, 154, 155, 156, 168, 169, 170, 171, 183, 184, 185, 186, 198, 199, 200, 201, 213, 214, 215, 216, 228, 229, 230, 231, 243, 244, 245, 246, 247, 248, 249, 250, 251, 252, 253, 254, 255, 256, 257, 258, 259, 260, 261, 262, 263, 264, 265, 266, 267, 268, 269, 270, 271, 272, 273, 274, 275, 276, 277, 278, 279, 280, 281, 282, 283, 284, 285, 286, 287, 288], [0.2704, 0.01624, 0.2658, 0.1046, 0.05528, 0.01546, 0.2639, 0.1037, 0.05477, 0.01486, 0.263, 0.1031, 0.05443, 0.01443, 0.2626, 0.1028, 0.05417, 0.01409, 0.2621, 0.1024, 0.05392, 0.01375, 0.2613, 0.1018, 0.05359, 0.01333, 0.2595, 0.101, 0.0531, 0.01276, 0.2551, 0.0996, 0.05238, 0.012, 0.693, 0.106, 0.05601, 0.6923, 0.2657, 0.1046, 0.05527, 0.01545, 0.2638, 0.1037, 0.05476, 0.01485, 0.263, 0.1031, 0.05441, 0.01441, 0.2625, 0.1027, 0.05416, 0.01407, 0.262, 0.1023, 0.0539, 0.01374, 0.2612, 0.1018, 0.05358, 0.01332, 0.2594, 0.101, 0.05309, 0.01275, 0.6917, 0.6913, 0.691, 0.6907, 0.6904, 0.6898, 0.6891, 0.6923, 0.6917, 0.6913, 0.691, 0.6907, 0.6903, 0.6898, 0.836, 0.836, 0.8359, 0.8358, 0.8358, 0.8357, 0.8356, 0.8355, 0.8355, 0.836, 0.8359, 0.8358, 0.8358, 0.8357, 0.8356, 0.8355, 0.04555, 0.04555, 0.04554, 0.04553, 0.04553, 0.04552, 0.04551, 0.04551, 0.0455, 0.04555, 0.04554, 0.04553, 0.04553, 0.04552, 0.04551, 0.04551]): _vg.add([_i], _w, 'REPLACE')
_vg = ob_sphere.vertex_groups.new(name='Bone.002')
for _i, _w in zip([134, 137, 243, 244, 245, 246, 247, 248, 249, 250, 251, 252, 253, 254, 255, 256, 257, 258, 259, 260, 261, 262, 263, 264, 265, 266, 267, 268, 269, 270, 271, 272, 273, 274, 275, 276, 277, 278, 279, 280, 281, 282, 283, 284, 285, 286, 287, 288, 386, 389, 390, 393, 395, 396, 399, 400, 403, 404, 407, 408, 411, 412, 415, 416], [0.00344, 0.003388, 0.003342, 0.003311, 0.003289, 0.003268, 0.003239, 0.003194, 0.003145, 0.003387, 0.00334, 0.003309, 0.003287, 0.003266, 0.003237, 0.003193, 0.1005, 0.1005, 0.1005, 0.1005, 0.1005, 0.1005, 0.1005, 0.1004, 0.1004, 0.1005, 0.1005, 0.1005, 0.1005, 0.1005, 0.1005, 0.1004, 0.9129, 0.9129, 0.9129, 0.9129, 0.9129, 0.9129, 0.9129, 0.9129, 0.9129, 0.9129, 0.9129, 0.9129, 0.9129, 0.9129, 0.9129, 0.9129, 0.01876, 0.01876, 0.01876, 0.01876, 0.01876, 0.01876, 0.01876, 0.01876, 0.01876, 0.01876, 0.01876, 0.01876, 0.01876, 0.01876, 0.01876, 0.01876]): _vg.add([_i], _w, 'REPLACE')
_vg = ob_sphere.vertex_groups.new(name='Bone.003')
for _i, _w in zip([273, 274, 275, 276, 277, 278, 279, 280, 281, 282, 283, 284, 285, 286, 287, 288, 386, 387, 388, 389, 390, 391, 392, 393, 394, 395, 396, 397, 398, 399, 400, 401, 402, 403, 404, 405, 406, 407, 408, 409, 410, 411, 412, 413, 414, 415, 416, 417], [0.01913, 0.01913, 0.01913, 0.01913, 0.01913, 0.01913, 0.01913, 0.01913, 0.01913, 0.01913, 0.01913, 0.01913, 0.01913, 0.01913, 0.01913, 0.01913, 0.9274, 0.01988, 0.01988, 0.9274, 0.9274, 0.01988, 0.01988, 0.9274, 0.01988, 0.9274, 0.9274, 0.01988, 0.01988, 0.9274, 0.9274, 0.01988, 0.01988, 0.9274, 0.9274, 0.01988, 0.01988, 0.9274, 0.9274, 0.01988, 0.01988, 0.9274, 0.9274, 0.01988, 0.01988, 0.9274, 0.9274, 0.01988]): _vg.add([_i], _w, 'REPLACE')
_vg = ob_sphere.vertex_groups.new(name='Bone.004')
for _i, _w in zip([289, 290, 291, 292, 293, 294, 295, 296, 297, 298, 299, 300, 301, 302, 303, 304, 386, 387, 388, 389, 390, 391, 392, 393, 394, 395, 396, 397, 398, 399, 400, 401, 402, 403, 404, 405, 406, 407, 408, 409, 410, 411, 412, 413, 414, 415, 416, 417], [0.043, 0.043, 0.043, 0.043, 0.043, 0.043, 0.043, 0.043, 0.043, 0.043, 0.043, 0.043, 0.043, 0.043, 0.043, 0.043, 0.01988, 0.9278, 0.9278, 0.01988, 0.01988, 0.9278, 0.9278, 0.01988, 0.9278, 0.01988, 0.01988, 0.9278, 0.9278, 0.01988, 0.01988, 0.9278, 0.9278, 0.01988, 0.01988, 0.9278, 0.9278, 0.01988, 0.01988, 0.9278, 0.9278, 0.01988, 0.01988, 0.9278, 0.9278, 0.01988, 0.01988, 0.9278]): _vg.add([_i], _w, 'REPLACE')
_vg = ob_sphere.vertex_groups.new(name='Bone.005')
for _i, _w in zip([289, 290, 291, 292, 293, 294, 295, 296, 297, 298, 299, 300, 301, 302, 303, 304, 305, 306, 307, 308, 309, 310, 311, 312, 313, 314, 315, 316, 317, 318, 319, 320, 321, 322, 323, 324, 325, 326, 327, 328, 329, 330, 331, 332, 333, 334, 335, 336, 337, 338, 339, 340, 341, 342, 343, 344, 345, 346, 347, 348, 349, 350, 351, 352, 353, 354, 355, 356, 357, 358, 359, 360, 361, 362, 363, 364, 365, 366, 367, 368, 369, 370, 371, 372, 373, 374, 375, 376, 377, 378, 379, 380, 381, 382, 383, 384, 385, 387, 388, 391, 392, 394, 397, 398, 401, 402, 405, 406, 409, 410, 413, 414, 417], [0.9517, 0.9517, 0.9517, 0.9517, 0.9517, 0.9517, 0.9517, 0.9517, 0.9517, 0.9517, 0.9517, 0.9517, 0.9517, 0.9517, 0.9517, 0.9517, 0.9853, 0.9853, 0.9853, 0.9853, 0.9853, 0.9853, 0.9853, 0.9853, 0.9853, 0.9853, 0.9853, 0.9853, 0.9853, 0.9853, 0.9853, 0.9853, 0.9942, 0.9942, 0.9942, 0.9942, 0.9942, 0.9942, 0.9942, 0.9942, 0.9942, 0.9942, 0.9942, 0.9942, 0.9942, 0.9942, 0.9942, 0.9942, 0.9977, 0.9977, 0.9977, 0.9977, 0.9977, 0.9977, 0.9977, 0.9977, 0.9977, 0.9977, 0.9977, 0.9977, 0.9977, 0.9977, 0.9977, 0.9977, 0.999, 0.999, 0.999, 0.999, 0.999, 0.999, 0.999, 0.999, 0.999, 0.999, 0.999, 0.999, 0.999, 0.999, 0.999, 0.999, 0.9998, 0.9998, 0.9998, 0.9998, 0.9998, 0.9998, 0.9998, 0.9998, 0.9998, 0.9998, 0.9998, 0.9998, 0.9998, 0.9998, 0.9998, 0.9998, 1.0, 0.02168, 0.02168, 0.02168, 0.02168, 0.02168, 0.02168, 0.02168, 0.02168, 0.02168, 0.02168, 0.02168, 0.02168, 0.02168, 0.02168, 0.02168, 0.02168]): _vg.add([_i], _w, 'REPLACE')
_m = ob_sphere.modifiers.new('Armature', 'ARMATURE')
_m = ob_sphere.modifiers.new('Armature.001', 'ARMATURE')
_m.object = ob_armature
ob_sphere_001.parent = ob_armature
ob_sphere_001.location = (0.0, 0.0, 0.0)
ob_sphere_001.scale = (0.1279, 0.1279, 0.1279)
_vg = ob_sphere_001.vertex_groups.new(name='Bone.001')
for _i, _w in zip([0, 1, 2, 3, 4, 5, 6, 7, 8, 9, 10, 11, 12, 13, 14, 15, 16, 17, 18, 19, 20, 21, 22, 23, 24, 25, 26, 27, 28, 29, 30, 31, 32, 33, 34, 35, 36, 37, 38, 39, 40, 41, 42, 43, 44, 45, 46, 47, 48, 49, 50, 51, 52, 53, 54, 55, 56, 57, 58, 59, 60, 61, 62, 63, 64, 65, 66, 67, 68, 69, 70, 71, 72, 73, 74, 75, 76, 77, 78, 79, 80, 81, 82, 83, 84, 85, 86, 87, 88, 89, 90, 91, 92, 93, 94, 95, 96, 97, 98, 99, 100, 101, 102, 103, 104, 105, 106, 107, 108, 109, 110, 111, 112, 113, 114, 115, 116, 117, 118, 119, 120, 121], [0.000147, 2.225e-06, 3.145e-05, 3.902e-06, 0.0002223, 0.002999, 0.006441, 0.003408, 0.002447, 0.002603, 0.0008542, 6.423e-05, 0.0, 0.0001243, 0.0001054, 0.0002169, 0.0009459, 6.456e-06, 0.001349, 0.001848, 0.0004969, 9.478e-05, 0.0, 2.621e-05, 2.526e-05, 0.0, 1.144e-06, 7.319e-05, 0.0008341, 0.005354, 0.006318, 0.0005847, 0.000209, 5.769e-05, 3.757e-05, 0.000544, 2.628e-05, 0.0001459, 1.713e-05, 6.029e-06, 1.492e-06, 3.078e-06, 0.000239, 0.0005907, 0.008145, 0.01473, 0.0046, 0.0001743, 1.563e-06, 1.846e-05, 0.0004505, 2.431e-05, 3.129e-05, 0.002078, 0.002216, 9.485e-05, 1.203e-08, 8.02e-05, 1.595e-05, 9.261e-05, 9.555e-05, 5.4e-06, 6.089e-07, 9.401e-08, 2.71e-06, 7.735e-05, 3.424e-05, 1.522e-05, 7.308e-07, 2.082e-07, 7.194e-08, 2.674e-07, 3.436e-06, 0.0005001, 1.415e-05, 4.859e-08, 1.982e-06, 3.765e-07, 2.666e-05, 2.321e-05, 1.032e-05, 8.71e-07, 4.084e-09, 1.636e-09, 3.052e-06, 0.0001755, 0.001987, 0.003375, 0.0006661, 1.386e-05, 1.294e-05, 8.431e-06, 2.543e-05, 7.834e-06, 1.575e-06, 6.582e-05, 1.533e-06, 5.745e-05, 0.001788, 0.006212, 0.009921, 0.01327, 0.002946, 3.287e-05, 0.0003074, 4.146e-06, 1.294e-05, 5.515e-05, 0.00182, 0.01388, 0.004174, 0.0001618, 0.0001821, 0.0005636, 0.003265, 0.007423, 0.005507, 0.001772, 7.762e-05, 2.512e-06, 8.148e-07, 4.618e-05]): _vg.add([_i], _w, 'REPLACE')
_vg = ob_sphere_001.vertex_groups.new(name='Bone')
for _i, _w in zip([0, 1, 2, 3, 4, 5, 6, 7, 8, 9, 10, 11, 12, 13, 14, 15, 16, 17, 18, 19, 20, 21, 22, 23, 24, 25, 26, 27, 28, 29, 30, 31, 32, 33, 34, 35, 36, 37, 38, 39, 40, 41, 42, 43, 44, 45, 46, 47, 48, 49, 50, 51, 52, 53, 54, 55, 56, 57, 58, 59, 60, 61, 62, 63, 64, 65, 66, 67, 68, 69, 70, 71, 72, 73, 74, 75, 76, 77, 78, 79, 80, 81, 82, 83, 84, 85, 86, 87, 88, 89, 90, 91, 92, 93, 94, 95, 96, 97, 98, 99, 100, 101, 102, 103, 104, 105, 106, 107, 108, 109, 110, 111, 112, 113, 114, 115, 116, 117, 118, 119, 120, 121], [1.0, 1.0, 1.0, 1.0, 1.0, 1.0, 1.0, 1.0, 1.0, 1.0, 1.0, 1.0, 1.0, 1.0, 1.0, 1.0, 1.0, 1.0, 1.0, 1.0, 1.0, 1.0, 1.0, 1.0, 1.0, 1.0, 1.0, 1.0, 1.0, 1.0, 1.0, 1.0, 1.0, 1.0, 1.0, 1.0, 1.0, 1.0, 1.0, 1.0, 1.0, 1.0, 1.0, 1.0, 1.0, 1.0, 1.0, 1.0, 1.0, 1.0, 1.0, 1.0, 1.0, 1.0, 1.0, 1.0, 1.0, 1.0, 1.0, 1.0, 1.0, 1.0, 1.0, 1.0, 1.0, 1.0, 1.0, 1.0, 1.0, 1.0, 1.0, 1.0, 1.0, 1.0, 1.0, 1.0, 1.0, 1.0, 1.0, 1.0, 1.0, 1.0, 1.0, 1.0, 1.0, 1.0, 1.0, 1.0, 1.0, 1.0, 1.0, 1.0, 1.0, 1.0, 1.0, 1.0, 1.0, 1.0, 1.0, 1.0, 1.0, 1.0, 1.0, 1.0, 1.0, 1.0, 1.0, 1.0, 1.0, 1.0, 1.0, 1.0, 1.0, 1.0, 1.0, 1.0, 1.0, 1.0, 1.0, 1.0, 1.0, 1.0]): _vg.add([_i], _w, 'REPLACE')
_vg = ob_sphere_001.vertex_groups.new(name='Bone.002')
for _i, _w in zip([0, 1, 2, 3, 4, 13, 14, 15, 16, 17, 18, 19, 20, 28, 29, 30, 31, 32, 33, 34, 35, 36, 37, 43, 44, 45, 46, 47, 48, 49, 50, 51, 52, 53, 54, 55, 56, 58, 59, 60, 61, 62, 63, 64, 65, 66, 67, 68, 69, 70, 71, 72, 74, 75, 76, 77, 78, 79, 80, 81, 82, 83, 84, 85, 86, 87, 89, 90, 91, 92, 93, 94, 95, 105, 106, 107, 108, 109, 110, 111, 120], [0.0, 0.0, 0.0, 0.0, 0.0, 0.0, 0.0, 0.0, 0.0, 0.0, 0.0, 0.0, 0.0, 0.0, 0.0, 0.0, 0.0, 0.0, 0.0, 0.0, 0.0, 0.0, 0.0, 0.0, 0.0, 0.0, 0.0, 0.0, 0.0, 0.0, 0.0, 0.0, 0.0, 0.0, 0.0, 0.0, 0.0, 0.0, 0.0, 0.0, 0.0, 0.0, 0.0, 0.0, 0.0, 0.0, 0.0, 0.0, 0.0, 0.0, 0.0, 0.0, 0.0, 0.0, 0.0, 0.0, 0.0, 0.0, 0.0, 0.0, 0.0, 0.0, 0.0, 0.0, 0.0, 0.0, 0.0, 0.0, 0.0, 0.0, 0.0, 0.0, 0.0, 0.0, 0.0, 0.0, 0.0, 0.0, 0.0, 0.0, 0.0]): _vg.add([_i], _w, 'REPLACE')
_vg = ob_sphere_001.vertex_groups.new(name='Bone.003')
for _i, _w in zip([13, 28, 29, 30, 31, 32, 33, 34, 35, 36, 43, 44, 45, 46, 47, 48, 49, 50, 51, 52, 53, 54, 58, 59, 60, 61, 62, 63, 64, 65, 66, 67, 68, 69, 70, 74, 75, 76, 77, 78, 79, 80, 81, 89], [0.0, 0.0, 0.0, 0.0, 0.0, 0.0, 0.0, 0.0, 0.0, 0.0, 0.0, 0.0, 0.0, 0.0, 0.0, 0.0, 0.0, 0.0, 0.0, 0.0, 0.0, 0.0, 0.0, 0.0, 0.0, 0.0, 0.0, 0.0, 0.0, 0.0, 0.0, 0.0, 0.0, 0.0, 0.0, 0.0, 0.0, 0.0, 0.0, 0.0, 0.0, 0.0, 0.0, 0.0]): _vg.add([_i], _w, 'REPLACE')
_vg = ob_sphere_001.vertex_groups.new(name='Bone.004')
for _i, _w in zip([0, 1, 2, 3, 13, 14, 15, 16, 17, 18, 28, 29, 30, 31, 32, 33, 34, 43, 44, 45, 46, 47, 48, 49, 58, 59, 60, 61, 62, 63, 64, 74, 75, 76, 77, 78, 89, 90, 91, 92, 93, 105, 106, 107, 108, 109, 120], [0.0, 0.0, 0.0, 0.0, 0.0, 0.0, 0.0, 0.0, 0.0, 0.0, 0.0, 0.0, 0.0, 0.0, 0.0, 0.0, 0.0, 0.0, 0.0, 0.0, 0.0, 0.0, 0.0, 0.0, 0.0, 0.0, 0.0, 0.0, 0.0, 0.0, 0.0, 0.0, 0.0, 0.0, 0.0, 0.0, 0.0, 0.0, 0.0, 0.0, 0.0, 0.0, 0.0, 0.0, 0.0, 0.0, 0.0]): _vg.add([_i], _w, 'REPLACE')
_vg = ob_sphere_001.vertex_groups.new(name='Bone.005')
for _i, _w in zip([0, 1, 2, 3, 4, 5, 12, 13, 14, 15, 16, 17, 18, 19, 20, 26, 27, 28, 29, 30, 31, 32, 33, 34, 35, 38, 39, 40, 41, 42, 43, 44, 45, 46, 47, 48, 49, 50, 51, 52, 53, 54, 55, 56, 57, 58, 59, 60, 61, 62, 63, 64, 65, 66, 67, 68, 69, 70, 71, 72, 73, 74, 75, 76, 77, 78, 79, 80, 81, 82, 83, 84, 85, 86, 87, 88, 89, 90, 91, 92, 93, 99, 100, 101, 102, 103, 104, 105, 106, 107, 108, 109, 118, 119, 120, 121], [0.0, 0.0, 0.0, 0.0, 0.0, 0.0, 0.0, 0.0, 0.0, 0.0, 0.0, 0.0, 0.0, 0.0, 0.0, 0.0, 0.0, 0.0, 0.0, 0.0, 0.0, 0.0, 0.0, 0.0, 0.0, 0.0, 0.0, 0.0, 0.0, 0.0, 0.0, 0.0, 0.0, 0.0, 0.0, 0.0, 0.0, 0.0, 0.0, 0.0, 0.0, 0.0, 0.0, 0.0, 0.0, 0.0, 0.0, 0.0, 0.0, 0.0, 0.0, 0.0, 0.0, 0.0, 0.0, 0.0, 0.0, 0.0, 0.0, 0.0, 0.0, 0.0, 0.0, 0.0, 0.0, 0.0, 0.0, 0.0, 0.0, 0.0, 0.0, 0.0, 0.0, 0.0, 0.0, 0.0, 0.0, 0.0, 0.0, 0.0, 0.0, 0.0, 0.0, 0.0, 0.0, 0.0, 0.0, 0.0, 0.0, 0.0, 0.0, 0.0, 0.0, 0.0, 0.0, 0.0]): _vg.add([_i], _w, 'REPLACE')
_m = ob_sphere_001.modifiers.new('Mirror', 'MIRROR')
_m = ob_sphere_001.modifiers.new('Armature', 'ARMATURE')
_m = ob_sphere_001.modifiers.new('Armature.001', 'ARMATURE')
_m.object = ob_armature
ob_armature.location = (0.0, 0.0, 0.0)
ob_armature.show_in_front = True

# ---- collection membership
col_collection.objects.link(ob_sphere)
col_collection.objects.link(ob_sphere_001)
col_collection.objects.link(ob_armature)

# ---- scene / render settings (as saved in the file)
scene.frame_start = 1; scene.frame_end = 45; scene.frame_set(42)
scene.render.engine = 'BLENDER_EEVEE_NEXT'
scene.cycles.sampling_pattern = 'TABULATED_SOBOL'
scene.cycles.use_light_tree = False
scene.view_settings.view_transform = 'Filmic'
bpy.context.view_layer.update()

# ---- added for rendering (the .blend has no active camera and no usable light): camera, sun
cam_auto = bpy.data.cameras.new('AutoCamera')
cam_auto.lens = 50.0
cam_auto.sensor_width = 36.0
cam_auto.clip_end = 1000.0
ob_auto_camera = bpy.data.objects.new('AutoCamera', cam_auto)
scene.collection.objects.link(ob_auto_camera)
ob_auto_camera.location = (3.21744, -3.87398, 3.57106)
ob_auto_camera.rotation_euler = (1.09748, -7.21219e-08, 0.694738)
scene.camera = ob_auto_camera
light_auto_sun = bpy.data.lights.new('AutoSun', 'SUN')
light_auto_sun.energy = 3.0
light_auto_sun.angle = 0.0523599
ob_auto_sun = bpy.data.objects.new('AutoSun', light_auto_sun)
scene.collection.objects.link(ob_auto_sun)
ob_auto_sun.rotation_euler = (0.872665, 0.174533, 0.523599)
bpy.context.view_layer.update()
